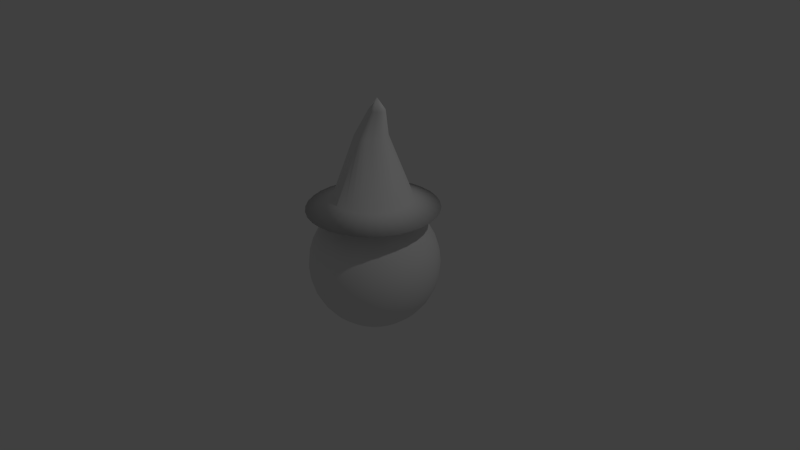 # Source: Wizard2.blend  (saved by Blender 2.70.0; exported with 4.5.12 LTS)
import bpy
from mathutils import Matrix  # noqa: F401  (used for matrix-valued properties, if any)

bpy.ops.wm.read_factory_settings(use_empty=True)
scene = bpy.context.scene
scene.name = 'Scene'

# ---- collections
col_collection_1 = bpy.data.collections.new('Collection 1'); scene.collection.children.link(col_collection_1)

# ---- materials (node trees are filled in below, after node groups)
mat_material = bpy.data.materials.new('Material')
mat_material.alpha_threshold = 0.0
mat_material.use_transparent_shadow = False
mat_material.roughness = 0.5
mat_material.line_color = (0.0, 0.0, 0.0, 1.0)

# ---- material node trees

# ---- world
world_world = bpy.data.worlds.new('World'); scene.world = world_world
world_world.color = (0.05088, 0.05088, 0.05088)
world_world.use_sun_shadow = False
world_world.sun_shadow_jitter_overblur = 0.0
world_world.cycles.sampling_method = 'MANUAL'
world_world.cycles.sample_map_resolution = 256

# ---- cameras
cam_camera = bpy.data.cameras.new('Camera')
cam_camera.clip_end = 100.0
cam_camera.lens = 35.0
cam_camera.sensor_width = 32.0
cam_camera.sensor_height = 18.0
cam_camera.ortho_scale = 7.314
cam_camera.dof.focus_distance = 0.0
cam_camera.dof.aperture_fstop = 128.0

# ---- lights
light_lamp = bpy.data.lights.new('Lamp', 'POINT')
light_lamp.transmission_factor = 0.0
light_lamp.cutoff_distance = 30.0
light_lamp.energy = 100.0
light_lamp.shadow_buffer_clip_start = 1.001
light_lamp.shadow_soft_size = 0.1
light_lamp.shadow_maximum_resolution = 0.006
light_lamp.use_absolute_resolution = True
light_lamp.cycles.use_multiple_importance_sampling = False

# ---- meshes
me_sphere = bpy.data.meshes.new('Sphere')
me_sphere.from_pydata([(0.01721, 0.8301, 0.7889), (0.183, 0.8137, 0.7889), (0.3425, 0.7654, 0.7889), (0.4894, 0.6868, 0.7889), (0.6183, 0.5811, 0.7889), (0.724, 0.4523, 0.7889), (0.8025, 0.3054, 0.7889), (0.8509, 0.1459, 0.7889), (0.8672, -0.01992, 0.7889), (0.2559, -0.1236, 2.285), (0.8509, -0.1857, 0.7889), (0.8025, -0.3452, 0.7889), (0.724, -0.4922, 0.7889), (0.6183, -0.621, 0.7889), (0.4894, -0.7267, 0.7889), (0.3425, -0.8052, 0.7889), (0.183, -0.8536, 0.7889), (0.01721, -0.8699, 0.7889), (-0.1486, -0.8536, 0.7889), (-0.3081, -0.8052, 0.7889), (-0.455, -0.7267, 0.7889), (-0.5838, -0.621, 0.7889), (-0.6895, -0.4922, 0.7889), (-0.7681, -0.3452, 0.7889), (-0.8165, -0.1857, 0.7889), (-0.8328, -0.01992, 0.7889), (-0.8165, 0.1459, 0.7889), (-0.7681, 0.3054, 0.7889), (-0.6895, 0.4523, 0.7889), (-0.5838, 0.5811, 0.7889), (-0.455, 0.6868, 0.7889), (-0.3081, 0.7654, 0.7889), (-0.1486, 0.8137, 0.7889), (0.1001, 0.8219, 0.7889), (0.2121, 0.4507, 0.9243), (0.1166, 0.4796, 0.9243), (0.2628, 0.7896, 0.7889), (0.01721, 0.4894, 0.9243), (0.416, 0.7261, 0.7889), (-0.08216, 0.4796, 0.9243), (0.5538, 0.634, 0.7889), (-0.1777, 0.4507, 0.9243), (0.6711, 0.5167, 0.7889), (-0.2658, 0.4036, 0.9243), (0.7632, 0.3788, 0.7889), (-0.3422, 0.3396, 0.9233), (0.8267, 0.2256, 0.7889), (-0.4056, 0.2625, 0.9234), (0.859, 0.063, 0.7889), (0.5266, -0.01992, 0.9243), (-0.4534, 0.175, 0.9243), (0.859, -0.1028, 0.7889), (-0.4823, 0.07945, 0.9243), (0.8267, -0.2655, 0.7889), (-0.4921, -0.01992, 0.9243), (0.7632, -0.4187, 0.7889), (-0.4823, -0.1193, 0.9243), (0.6711, -0.5566, 0.7889), (-0.4534, -0.2148, 0.9243), (0.5538, -0.6738, 0.7889), (-0.4063, -0.3029, 0.9243), (0.416, -0.7659, 0.7889), (-0.343, -0.3801, 0.9243), (0.2628, -0.8294, 0.7889), (-0.2658, -0.4434, 0.9243), (0.1001, -0.8618, 0.7889), (-0.1777, -0.4905, 0.9243), (-0.0657, -0.8618, 0.7889), (-0.08216, -0.5195, 0.9243), (-0.2283, -0.8294, 0.7889), (0.01721, -0.5293, 0.9243), (-0.3815, -0.7659, 0.7889), (0.1166, -0.5195, 0.9243), (-0.5194, -0.6738, 0.7889), (0.2121, -0.4905, 0.9243), (-0.6367, -0.5566, 0.7889), (0.3002, -0.4434, 0.9243), (-0.7288, -0.4187, 0.7889), (0.3774, -0.3801, 0.9243), (-0.7923, -0.2655, 0.7889), (0.4407, -0.3029, 0.9243), (-0.8246, -0.1028, 0.7889), (0.4878, -0.2148, 0.9243), (-0.8246, 0.063, 0.7889), (0.5168, -0.1193, 0.9243), (-0.7923, 0.2256, 0.7889), (0.5168, 0.07945, 0.9243), (-0.7288, 0.3788, 0.7889), (0.4878, 0.175, 0.9243), (-0.6367, 0.5167, 0.7889), (0.4407, 0.2631, 0.9243), (-0.5194, 0.634, 0.7889), (0.3774, 0.3402, 0.9243), (-0.3815, 0.7261, 0.7889), (0.3002, 0.4036, 0.9243), (-0.2283, 0.7896, 0.7889), (-0.0657, 0.8219, 0.7889), (0.01228, 0.1914, 1.742), (0.09191, 0.1715, 1.74), (0.0522, 0.1833, 1.74), (-0.02793, 0.1925, 1.744), (-0.06831, 0.1836, 1.745), (-0.1073, 0.1661, 1.746), (-0.1433, 0.1409, 1.747), (-0.1709, 0.1067, 1.747), (0.246, -0.01846, 1.748), (-0.1855, 0.06712, 1.745), (-0.1879, 0.02525, 1.741), (-0.1892, -0.01717, 1.74), (-0.1865, -0.05747, 1.74), (-0.1742, -0.09598, 1.74), (-0.1517, -0.1318, 1.74), (-0.129, -0.1663, 1.741), (-0.09634, -0.1913, 1.741), (-0.05881, -0.2078, 1.74), (-0.0198, -0.2186, 1.739), (0.02189, -0.2336, 1.743), (0.06582, -0.2382, 1.746), (0.1048, -0.2248, 1.746), (0.1385, -0.1991, 1.744), (0.1691, -0.1695, 1.743), (0.1991, -0.1387, 1.744), (0.2227, -0.1016, 1.745), (0.2403, -0.06097, 1.747), (0.2362, 0.0248, 1.746), (0.2204, 0.06582, 1.745), (0.1962, 0.1012, 1.743), (0.1653, 0.1296, 1.742), (0.1303, 0.1534, 1.74), (-0.1299, 0.4652, 0.9243), (0.0669, 0.4845, 0.9243), (-0.2217, 0.4271, 0.9243), (-0.3044, 0.3719, 0.9243), (-0.3723, 0.2997, 0.9214), (-0.4298, 0.219, 0.9243), (-0.4679, 0.1272, 0.9243), (-0.4872, 0.02977, 0.9243), (-0.4872, -0.0696, 0.9243), (-0.4679, -0.1671, 0.9243), (-0.4298, -0.2589, 0.9243), (-0.3746, -0.3415, 0.9243), (-0.3044, -0.4118, 0.9243), (-0.2217, -0.467, 0.9243), (-0.1299, -0.505, 0.9243), (-0.03247, -0.5244, 0.9243), (0.0669, -0.5244, 0.9243), (0.1644, -0.505, 0.9243), (0.2562, -0.467, 0.9243), (0.3388, -0.4118, 0.9243), (0.409, -0.3415, 0.9243), (0.4643, -0.2589, 0.9243), (0.5023, -0.1671, 0.9243), (0.5217, -0.0696, 0.9243), (0.5217, 0.02977, 0.9243), (0.5023, 0.1272, 0.9243), (0.4643, 0.219, 0.9243), (0.409, 0.3017, 0.9243), (0.3388, 0.3719, 0.9243), (0.2562, 0.4271, 0.9243), (-0.03247, 0.4845, 0.9243), (0.1644, 0.4652, 0.9243), (0.1259, 0.08576, 2.082), (0.1657, 0.07581, 2.081), (0.1459, 0.08171, 2.081), (0.1058, 0.08631, 2.083), (0.0856, 0.08185, 2.084), (0.06609, 0.07308, 2.084), (0.04812, 0.06047, 2.085), (0.03432, 0.04341, 2.085), (0.2427, -0.01919, 2.085), (0.02699, 0.0236, 2.084), (0.02583, 0.002666, 2.082), (0.02516, -0.01855, 2.082), (0.02652, -0.03869, 2.082), (0.03266, -0.05795, 2.082), (0.04389, -0.07587, 2.081), (0.05528, -0.09309, 2.082), (0.07159, -0.1056, 2.082), (0.09035, -0.1138, 2.081), (0.1099, -0.1193, 2.081), (0.1307, -0.1267, 2.083), (0.1527, -0.1291, 2.084), (0.1722, -0.1224, 2.084), (0.189, -0.1095, 2.083), (0.2043, -0.09472, 2.083), (0.2193, -0.07933, 2.083), (0.2311, -0.06077, 2.084), (0.2399, -0.04044, 2.085), (0.2378, 0.002441, 2.084), (0.23, 0.02295, 2.084), (0.2178, 0.04064, 2.083), (0.2024, 0.05484, 2.082), (0.1849, 0.06676, 2.082), (-0.04812, 0.1881, 1.744), (0.03224, 0.1874, 1.741), (-0.08783, 0.1749, 1.745), (-0.1253, 0.1535, 1.747), (-0.1571, 0.1238, 1.747), (-0.1782, 0.08693, 1.746), (-0.1867, 0.04619, 1.743), (-0.1885, 0.004038, 1.741), (-0.1878, -0.03732, 1.74), (-0.1803, -0.07672, 1.74), (-0.163, -0.1139, 1.74), (-0.1403, -0.149, 1.74), (-0.1126, -0.1788, 1.741), (-0.07758, -0.1995, 1.74), (-0.03931, -0.2132, 1.74), (0.001045, -0.2261, 1.741), (0.04386, -0.2359, 1.745), (0.08533, -0.2315, 1.746), (0.1217, -0.212, 1.745), (0.1538, -0.1843, 1.743), (0.1841, -0.1541, 1.743), (0.2109, -0.1202, 1.745), (0.2315, -0.0813, 1.746), (0.2431, -0.03972, 1.747), (0.2411, 0.00317, 1.747), (0.2283, 0.04531, 1.745), (0.2083, 0.08351, 1.744), (0.1807, 0.1154, 1.742), (0.1478, 0.1415, 1.741), (0.1111, 0.1625, 1.74), (-0.007824, 0.192, 1.743), (0.07206, 0.1774, 1.74), (-0.1658, 1.637e-08, 0.8337), (-0.3253, 1.637e-08, 0.7853), (-0.4722, 1.637e-08, 0.7067), (-0.601, 1.637e-08, 0.601), (-0.7067, 1.637e-08, 0.4722), (-0.7853, 1.637e-08, 0.3253), (-0.8337, 1.637e-08, 0.1658), (-0.85, 1.637e-08, 2.844e-08), (-0.8337, 1.637e-08, -0.1658), (-0.7853, 1.637e-08, -0.3253), (-0.7067, 1.637e-08, -0.4722), (-0.601, 1.637e-08, -0.601), (-0.4722, 1.637e-08, -0.7067), (-0.3253, 1.637e-08, -0.7853), (-0.1658, 1.637e-08, -0.8337), (-0.1626, 0.03235, 0.8337), (-0.319, 0.06346, 0.7853), (-0.4632, 0.09213, 0.7067), (-0.5895, 0.1173, 0.601), (-0.6932, 0.1379, 0.4722), (-0.7702, 0.1532, 0.3253), (-0.8176, 0.1626, 0.1658), (-0.8337, 0.1658, 2.844e-08), (-0.8176, 0.1626, -0.1658), (-0.7702, 0.1532, -0.3253), (-0.6932, 0.1379, -0.4722), (-0.5895, 0.1173, -0.601), (-0.4632, 0.09213, -0.7067), (-0.319, 0.06346, -0.7853), (-0.1626, 0.03235, -0.8337), (-0.1532, 0.06346, 0.8337), (-0.3005, 0.1245, 0.7853), (-0.4363, 0.1807, 0.7067), (-0.5553, 0.23, 0.601), (-0.653, 0.2705, 0.4722), (-0.7255, 0.3005, 0.3253), (-0.7702, 0.319, 0.1658), (-0.7853, 0.3253, 2.844e-08), (-0.7702, 0.319, -0.1658), (-0.7255, 0.3005, -0.3253), (-0.653, 0.2705, -0.4722), (-0.5553, 0.23, -0.601), (-0.4363, 0.1807, -0.7067), (-0.3005, 0.1245, -0.7853), (-0.1532, 0.06346, -0.8337), (-0.1379, 0.09213, 0.8337), (-0.2705, 0.1807, 0.7853), (-0.3926, 0.2624, 0.7067), (-0.4997, 0.3339, 0.601), (-0.5876, 0.3926, 0.4722), (-0.653, 0.4363, 0.3253), (-0.6932, 0.4632, 0.1658), (-0.7067, 0.4722, 2.844e-08), (-0.6932, 0.4632, -0.1658), (-0.653, 0.4363, -0.3253), (-0.5876, 0.3926, -0.4722), (-0.4997, 0.3339, -0.601), (-0.3926, 0.2624, -0.7067), (-0.2705, 0.1807, -0.7853), (-0.1379, 0.09213, -0.8337), (-0.1173, 0.1173, 0.8337), (-0.23, 0.23, 0.7853), (-0.3339, 0.3339, 0.7067), (-0.425, 0.425, 0.601), (-0.4997, 0.4997, 0.4722), (-0.5553, 0.5553, 0.3253), (-0.5895, 0.5895, 0.1658), (-0.601, 0.601, 2.844e-08), (-0.5895, 0.5895, -0.1658), (-0.5553, 0.5553, -0.3253), (-0.4997, 0.4997, -0.4722), (-0.425, 0.425, -0.601), (-0.3339, 0.3339, -0.7067), (-0.23, 0.23, -0.7853), (-0.1173, 0.1173, -0.8337), (-0.09213, 0.1379, 0.8337), (-0.1807, 0.2705, 0.7853), (-0.2624, 0.3926, 0.7067), (-0.3339, 0.4997, 0.601), (-0.3926, 0.5876, 0.4722), (-0.4363, 0.653, 0.3253), (-0.4632, 0.6932, 0.1658), (-0.4722, 0.7067, 2.844e-08), (-0.4632, 0.6932, -0.1658), (-0.4363, 0.653, -0.3253), (-0.3926, 0.5876, -0.4722), (-0.3339, 0.4997, -0.601), (-0.2624, 0.3926, -0.7067), (-0.1807, 0.2705, -0.7853), (-0.09213, 0.1379, -0.8337), (-0.06346, 0.1532, 0.8337), (-0.1245, 0.3005, 0.7853), (-0.1807, 0.4363, 0.7067), (-0.23, 0.5553, 0.601), (-0.2705, 0.653, 0.4722), (-0.3005, 0.7255, 0.3253), (-0.319, 0.7702, 0.1658), (-0.3253, 0.7853, 2.844e-08), (-0.319, 0.7702, -0.1658), (-0.3005, 0.7255, -0.3253), (-0.2705, 0.653, -0.4722), (-0.23, 0.5553, -0.601), (-0.1807, 0.4363, -0.7067), (-0.1245, 0.3005, -0.7853), (-0.06346, 0.1532, -0.8337), (-0.03235, 0.1626, 0.8337), (-0.06346, 0.319, 0.7853), (-0.09213, 0.4632, 0.7067), (-0.1173, 0.5895, 0.601), (-0.1379, 0.6932, 0.4722), (-0.1532, 0.7702, 0.3253), (-0.1626, 0.8176, 0.1658), (-0.1658, 0.8337, 2.844e-08), (-0.1626, 0.8176, -0.1658), (-0.1532, 0.7702, -0.3253), (-0.1379, 0.6932, -0.4722), (-0.1173, 0.5895, -0.601), (-0.09213, 0.4632, -0.7067), (-0.06346, 0.319, -0.7853), (-0.03235, 0.1626, -0.8337), (3.185e-07, 0.1658, 0.8337), (3.122e-07, 0.3253, 0.7853), (3.058e-07, 0.4722, 0.7067), (3.122e-07, 0.601, 0.601), (3.248e-07, 0.7067, 0.4722), (2.742e-07, 0.7853, 0.3253), (3.755e-07, 0.8337, 0.1658), (3.628e-07, 0.85, 2.844e-08), (3.755e-07, 0.8337, -0.1658), (2.362e-07, 0.7853, -0.3253), (3.248e-07, 0.7067, -0.4722), (3.122e-07, 0.601, -0.601), (3.312e-07, 0.4722, -0.7067), (2.995e-07, 0.3253, -0.7853), (3.027e-07, 0.1658, -0.8337), (0.03235, 0.1626, 0.8337), (0.06346, 0.319, 0.7853), (0.09213, 0.4632, 0.7067), (0.1173, 0.5895, 0.601), (0.1379, 0.6932, 0.4722), (0.1532, 0.7702, 0.3253), (0.1626, 0.8176, 0.1658), (0.1658, 0.8337, 2.844e-08), (0.1626, 0.8176, -0.1658), (0.1532, 0.7702, -0.3253), (0.1379, 0.6932, -0.4722), (0.1173, 0.5895, -0.601), (0.09213, 0.4632, -0.7067), (0.06346, 0.319, -0.7853), (0.03235, 0.1626, -0.8337), (0.06346, 0.1532, 0.8337), (0.1245, 0.3005, 0.7853), (0.1807, 0.4363, 0.7067), (0.23, 0.5553, 0.601), (0.2705, 0.653, 0.4722), (0.3005, 0.7255, 0.3253), (0.319, 0.7702, 0.1658), (0.3253, 0.7853, 2.844e-08), (0.319, 0.7702, -0.1658), (0.3005, 0.7255, -0.3253), (0.2705, 0.653, -0.4722), (0.23, 0.5553, -0.601), (0.1807, 0.4363, -0.7067), (0.1245, 0.3005, -0.7853), (0.06346, 0.1532, -0.8337), (0.09213, 0.1379, 0.8337), (0.1807, 0.2705, 0.7853), (0.2624, 0.3926, 0.7067), (0.3339, 0.4997, 0.601), (0.3926, 0.5876, 0.4722), (0.4363, 0.653, 0.3253), (0.4632, 0.6932, 0.1658), (0.4722, 0.7067, 2.844e-08), (0.4632, 0.6932, -0.1658), (0.4363, 0.653, -0.3253), (0.3926, 0.5876, -0.4722), (0.3339, 0.4997, -0.601), (0.2624, 0.3926, -0.7067), (0.1807, 0.2705, -0.7853), (0.09213, 0.1379, -0.8337), (0.1173, 0.1173, 0.8337), (0.23, 0.23, 0.7853), (0.3339, 0.3339, 0.7067), (0.425, 0.425, 0.601), (0.4997, 0.4997, 0.4722), (0.5553, 0.5553, 0.3253), (0.5895, 0.5895, 0.1658), (0.601, 0.601, 2.844e-08), (0.5895, 0.5895, -0.1658), (0.5553, 0.5553, -0.3253), (0.4997, 0.4997, -0.4722), (0.425, 0.425, -0.601), (0.3339, 0.3339, -0.7067), (0.23, 0.23, -0.7853), (0.1173, 0.1173, -0.8337), (0.1379, 0.09213, 0.8337), (0.2705, 0.1807, 0.7853), (0.3926, 0.2624, 0.7067), (0.4997, 0.3339, 0.601), (0.5876, 0.3926, 0.4722), (0.653, 0.4363, 0.3253), (0.6932, 0.4632, 0.1658), (0.7067, 0.4722, 2.844e-08), (0.6932, 0.4632, -0.1658), (0.653, 0.4363, -0.3253), (0.5876, 0.3926, -0.4722), (0.4997, 0.3339, -0.601), (0.3926, 0.2624, -0.7067), (0.2705, 0.1807, -0.7853), (0.1379, 0.09213, -0.8337), (0.1532, 0.06346, 0.8337), (0.3005, 0.1245, 0.7853), (0.4363, 0.1807, 0.7067), (0.5553, 0.23, 0.601), (0.653, 0.2705, 0.4722), (0.7255, 0.3005, 0.3253), (0.7702, 0.319, 0.1658), (0.7853, 0.3253, 2.844e-08), (0.7702, 0.319, -0.1658), (0.7255, 0.3005, -0.3253), (0.653, 0.2705, -0.4722), (0.5553, 0.23, -0.601), (0.4363, 0.1807, -0.7067), (0.3005, 0.1245, -0.7853), (0.1532, 0.06346, -0.8337), (0.1626, 0.03235, 0.8337), (0.319, 0.06346, 0.7853), (0.4632, 0.09213, 0.7067), (0.5895, 0.1173, 0.601), (0.6932, 0.1379, 0.4722), (0.7702, 0.1532, 0.3253), (0.8176, 0.1626, 0.1658), (0.8337, 0.1658, 2.844e-08), (0.8176, 0.1626, -0.1658), (0.7702, 0.1532, -0.3253), (0.6932, 0.1379, -0.4722), (0.5895, 0.1173, -0.601), (0.4632, 0.09213, -0.7067), (0.319, 0.06346, -0.7853), (0.1626, 0.03235, -0.8337), (0.1658, 1.024e-08, 0.8337), (0.3253, 5.141e-08, 0.7853), (0.4722, 3.874e-08, 0.7067), (0.601, -5.59e-09, 0.601), (0.7067, -5.625e-08, 0.4722), (0.7853, 7.041e-08, 0.3253), (0.8337, -5.625e-08, 0.1658), (0.85, -6.892e-08, 2.844e-08), (0.8337, -5.625e-08, -0.1658), (0.7853, 7.041e-08, -0.3253), (0.7067, -5.625e-08, -0.4722), (0.601, -5.59e-09, -0.601), (0.4722, 7.076e-09, -0.7067), (0.3253, 1.974e-08, -0.7853), (0.1658, 1.974e-08, -0.8337), (0.1626, -0.03235, 0.8337), (0.319, -0.06346, 0.7853), (0.4632, -0.09213, 0.7067), (0.5895, -0.1173, 0.601), (0.6932, -0.1379, 0.4722), (0.7702, -0.1532, 0.3253), (0.8176, -0.1626, 0.1658), (0.8337, -0.1658, 2.844e-08), (0.8176, -0.1626, -0.1658), (0.7702, -0.1532, -0.3253), (0.6932, -0.1379, -0.4722), (0.5895, -0.1173, -0.601), (0.4632, -0.09213, -0.7067), (0.319, -0.06346, -0.7853), (0.1626, -0.03235, -0.8337), (0.1532, -0.06346, 0.8337), (0.3005, -0.1245, 0.7853), (0.4363, -0.1807, 0.7067), (0.5553, -0.23, 0.601), (0.653, -0.2705, 0.4722), (0.7255, -0.3005, 0.3253), (0.7702, -0.319, 0.1658), (0.7853, -0.3253, 2.844e-08), (0.7702, -0.319, -0.1658), (0.7255, -0.3005, -0.3253), (0.653, -0.2705, -0.4722), (0.5553, -0.23, -0.601), (0.4363, -0.1807, -0.7067), (0.3005, -0.1245, -0.7853), (0.1532, -0.06346, -0.8337), (0.1379, -0.09213, 0.8337), (0.2705, -0.1807, 0.7853), (0.3926, -0.2624, 0.7067), (0.4997, -0.3339, 0.601), (0.5876, -0.3926, 0.4722), (0.653, -0.4363, 0.3253), (0.6932, -0.4632, 0.1658), (0.7067, -0.4722, 2.844e-08), (0.6932, -0.4632, -0.1658), (0.653, -0.4363, -0.3253), (0.5876, -0.3926, -0.4722), (0.4997, -0.3339, -0.601), (0.3926, -0.2624, -0.7067), (0.2705, -0.1807, -0.7853), (0.1379, -0.09213, -0.8337), (0.1173, -0.1173, 0.8337), (0.23, -0.23, 0.7853), (0.3339, -0.3339, 0.7067), (0.425, -0.425, 0.601), (0.4997, -0.4997, 0.4722), (0.5553, -0.5553, 0.3253), (0.5895, -0.5895, 0.1658), (0.601, -0.601, 2.844e-08), (0.5895, -0.5895, -0.1658), (0.5553, -0.5553, -0.3253), (0.4997, -0.4997, -0.4722), (0.425, -0.425, -0.601), (0.3339, -0.3339, -0.7067), (0.23, -0.23, -0.7853), (0.1173, -0.1173, -0.8337), (0.09213, -0.1379, 0.8337), (0.1807, -0.2705, 0.7853), (0.2624, -0.3926, 0.7067), (0.3339, -0.4997, 0.601), (0.3926, -0.5876, 0.4722), (0.4363, -0.653, 0.3253), (0.4632, -0.6932, 0.1658), (0.4722, -0.7067, 2.844e-08), (0.4632, -0.6932, -0.1658), (0.4363, -0.653, -0.3253), (0.3926, -0.5876, -0.4722), (0.3339, -0.4997, -0.601), (0.2624, -0.3926, -0.7067), (0.1807, -0.2705, -0.7853), (0.09213, -0.1379, -0.8337), (3.178e-07, 1.637e-08, -0.85), (0.06346, -0.1532, 0.8337), (0.1245, -0.3005, 0.7853), (0.1807, -0.4363, 0.7067), (0.23, -0.5553, 0.601), (0.2705, -0.653, 0.4722), (0.3005, -0.7255, 0.3253), (0.319, -0.7702, 0.1658), (0.3253, -0.7853, 2.844e-08), (0.319, -0.7702, -0.1658), (0.3005, -0.7255, -0.3253), (0.2705, -0.653, -0.4722), (0.23, -0.5553, -0.601), (0.1807, -0.4363, -0.7067), (0.1245, -0.3005, -0.7853), (0.06346, -0.1532, -0.8337), (0.03235, -0.1626, 0.8337), (0.06346, -0.319, 0.7853), (0.09213, -0.4632, 0.7067), (0.1173, -0.5895, 0.601), (0.1379, -0.6932, 0.4722), (0.1532, -0.7702, 0.3253), (0.1626, -0.8176, 0.1658), (0.1658, -0.8337, 2.844e-08), (0.1626, -0.8176, -0.1658), (0.1532, -0.7702, -0.3253), (0.1379, -0.6932, -0.4722), (0.1173, -0.5895, -0.601), (0.09213, -0.4632, -0.7067), (0.06346, -0.319, -0.7853), (0.03235, -0.1626, -0.8337), (3.058e-07, -0.1658, 0.8337), (2.805e-07, -0.3253, 0.7853), (2.805e-07, -0.4722, 0.7067), (1.982e-07, -0.601, 0.601), (1.602e-07, -0.7067, 0.4722), (3.122e-07, -0.7853, 0.3253), (1.222e-07, -0.8337, 0.1658), (1.602e-07, -0.85, 2.844e-08), (1.222e-07, -0.8337, -0.1658), (3.122e-07, -0.7853, -0.3253), (1.602e-07, -0.7067, -0.4722), (1.982e-07, -0.601, -0.601), (2.615e-07, -0.4722, -0.7067), (2.552e-07, -0.3253, -0.7853), (3.09e-07, -0.1658, -0.8337), (-0.03235, -0.1626, 0.8337), (-0.06346, -0.319, 0.7853), (-0.09213, -0.4632, 0.7067), (-0.1173, -0.5895, 0.601), (-0.1379, -0.6932, 0.4722), (-0.1532, -0.7702, 0.3253), (-0.1626, -0.8176, 0.1658), (-0.1658, -0.8337, 2.844e-08), (-0.1626, -0.8176, -0.1658), (-0.1532, -0.7702, -0.3253), (-0.1379, -0.6932, -0.4722), (-0.1173, -0.5895, -0.601), (-0.09213, -0.4632, -0.7067), (-0.06346, -0.319, -0.7853), (-0.03235, -0.1626, -0.8337), (-0.06346, -0.1532, 0.8337), (-0.1245, -0.3005, 0.7853), (-0.1807, -0.4363, 0.7067), (-0.23, -0.5553, 0.601), (-0.2705, -0.653, 0.4722), (-0.3005, -0.7255, 0.3253), (-0.319, -0.7702, 0.1658), (-0.3253, -0.7853, 2.844e-08), (-0.319, -0.7702, -0.1658), (-0.3005, -0.7255, -0.3253), (-0.2705, -0.653, -0.4722), (-0.23, -0.5553, -0.601), (-0.1807, -0.4363, -0.7067), (-0.1245, -0.3005, -0.7853), (-0.06346, -0.1532, -0.8337), (-0.09213, -0.1379, 0.8337), (-0.1807, -0.2705, 0.7853), (-0.2624, -0.3926, 0.7067), (-0.3339, -0.4997, 0.601), (-0.3926, -0.5876, 0.4722), (-0.4363, -0.653, 0.3253), (-0.4632, -0.6932, 0.1658), (-0.4722, -0.7067, 2.844e-08), (-0.4632, -0.6932, -0.1658), (-0.4363, -0.653, -0.3253), (-0.3926, -0.5876, -0.4722), (-0.3339, -0.4997, -0.601), (-0.2624, -0.3926, -0.7067), (-0.1807, -0.2705, -0.7853), (-0.09213, -0.1379, -0.8337), (-0.1173, -0.1173, 0.8337), (-0.23, -0.23, 0.7853), (-0.3339, -0.3339, 0.7067), (-0.425, -0.425, 0.601), (-0.4997, -0.4997, 0.4722), (-0.5553, -0.5553, 0.3253), (-0.5895, -0.5895, 0.1658), (-0.601, -0.601, 2.844e-08), (-0.5895, -0.5895, -0.1658), (-0.5553, -0.5553, -0.3253), (-0.4997, -0.4997, -0.4722), (-0.425, -0.425, -0.601), (-0.3339, -0.3339, -0.7067), (-0.23, -0.23, -0.7853), (-0.1173, -0.1173, -0.8337), (-0.1379, -0.09213, 0.8337), (-0.2705, -0.1807, 0.7853), (-0.3926, -0.2624, 0.7067), (-0.4997, -0.3339, 0.601), (-0.5876, -0.3926, 0.4722), (-0.653, -0.4363, 0.3253), (-0.6932, -0.4632, 0.1658), (-0.7067, -0.4722, 2.844e-08), (-0.6932, -0.4632, -0.1658), (-0.653, -0.4363, -0.3253), (-0.5876, -0.3926, -0.4722), (-0.4997, -0.3339, -0.601), (-0.3926, -0.2624, -0.7067), (-0.2705, -0.1807, -0.7853), (-0.1379, -0.09213, -0.8337), (6.196e-08, -8.962e-08, 0.85), (-0.1532, -0.06346, 0.8337), (-0.3005, -0.1245, 0.7853), (-0.4363, -0.1807, 0.7067), (-0.5553, -0.23, 0.601), (-0.653, -0.2705, 0.4722), (-0.7255, -0.3005, 0.3253), (-0.7702, -0.319, 0.1658), (-0.7853, -0.3253, 2.844e-08), (-0.7702, -0.319, -0.1658), (-0.7255, -0.3005, -0.3253), (-0.653, -0.2705, -0.4722), (-0.5553, -0.23, -0.601), (-0.4363, -0.1807, -0.7067), (-0.3005, -0.1245, -0.7853), (-0.1532, -0.06346, -0.8337), (-0.1626, -0.03235, 0.8337), (-0.319, -0.06346, 0.7853), (-0.4632, -0.09213, 0.7067), (-0.5895, -0.1173, 0.601), (-0.6932, -0.1379, 0.4722), (-0.7702, -0.1532, 0.3253), (-0.8176, -0.1626, 0.1658), (-0.8337, -0.1658, 2.844e-08), (-0.8176, -0.1626, -0.1658), (-0.7702, -0.1532, -0.3253), (-0.6932, -0.1379, -0.4722), (-0.5895, -0.1173, -0.601), (-0.4632, -0.09213, -0.7067), (-0.319, -0.06346, -0.7853), (-0.1626, -0.03235, -0.8337)], [], [(31, 41, 95), (0, 37, 33), (30, 43, 93), (29, 45, 91), (28, 47, 89), (27, 50, 87), (26, 52, 85), (25, 54, 83), (24, 56, 81), (23, 58, 79), (22, 60, 77), (21, 62, 75), (20, 64, 73), (19, 66, 71), (18, 68, 69), (17, 70, 67), (16, 72, 65), (15, 74, 63), (14, 76, 61), (13, 78, 59), (12, 80, 57), (11, 82, 55), (10, 84, 53), (8, 49, 51), (7, 86, 48), (6, 88, 46), (5, 90, 44), (4, 92, 42), (3, 94, 40), (2, 34, 38), (32, 39, 96), (1, 35, 36), (0, 33, 1, 36, 2, 38, 3, 40, 4, 42, 5, 44, 6, 46, 7, 48, 8, 51, 10, 53, 11, 55, 12, 57, 13, 59, 14, 61, 15, 63, 16, 65, 17, 67, 18, 69, 19, 71, 20, 73, 21, 75, 22, 77, 23, 79, 24, 81, 25, 83, 26, 85, 27, 87, 28, 89, 29, 91, 30, 93, 31, 95, 32, 96), (95, 39, 32), (95, 41, 129, 39), (41, 101, 129), (33, 35, 1), (33, 37, 130, 35), (37, 97, 130), (93, 41, 31), (93, 43, 131, 41), (43, 102, 131), (91, 43, 30), (91, 45, 132, 43), (45, 103, 132), (89, 45, 29), (89, 47, 133, 45), (47, 104, 133), (87, 47, 28), (87, 50, 134, 47), (50, 106, 134), (85, 50, 27), (85, 52, 135, 50), (52, 107, 135), (83, 52, 26), (83, 54, 136, 52), (54, 108, 136), (81, 54, 25), (81, 56, 137, 54), (56, 109, 137), (79, 56, 24), (79, 58, 138, 56), (58, 110, 138), (77, 58, 23), (77, 60, 139, 58), (60, 111, 139), (75, 60, 22), (75, 62, 140, 60), (62, 112, 140), (73, 62, 21), (73, 64, 141, 62), (64, 113, 141), (71, 64, 20), (71, 66, 142, 64), (66, 114, 142), (69, 66, 19), (69, 68, 143, 66), (68, 115, 143), (67, 68, 18), (67, 70, 144, 68), (70, 116, 144), (65, 70, 17), (65, 72, 145, 70), (72, 117, 145), (63, 72, 16), (63, 74, 146, 72), (74, 118, 146), (61, 74, 15), (61, 76, 147, 74), (76, 119, 147), (59, 76, 14), (59, 78, 148, 76), (78, 120, 148), (57, 78, 13), (57, 80, 149, 78), (80, 121, 149), (55, 80, 12), (55, 82, 150, 80), (82, 122, 150), (53, 82, 11), (53, 84, 151, 82), (84, 123, 151), (51, 84, 10), (51, 49, 152, 84), (49, 105, 152), (48, 49, 8), (48, 86, 153, 49), (86, 124, 153), (46, 86, 7), (46, 88, 154, 86), (88, 125, 154), (44, 88, 6), (44, 90, 155, 88), (90, 126, 155), (42, 90, 5), (42, 92, 156, 90), (92, 127, 156), (40, 92, 4), (40, 94, 157, 92), (94, 128, 157), (38, 94, 3), (38, 34, 158, 94), (34, 98, 158), (96, 37, 0), (96, 39, 159, 37), (39, 100, 159), (36, 34, 2), (36, 35, 160, 34), (35, 99, 160), (129, 100, 39), (129, 101, 193, 100), (101, 165, 193), (130, 99, 35), (130, 97, 194, 99), (97, 161, 194), (131, 101, 41), (131, 102, 195, 101), (102, 166, 195), (132, 102, 43), (132, 103, 196, 102), (103, 167, 196), (133, 103, 45), (133, 104, 197, 103), (104, 168, 197), (134, 104, 47), (134, 106, 198, 104), (106, 170, 198), (135, 106, 50), (135, 107, 199, 106), (107, 171, 199), (136, 107, 52), (136, 108, 200, 107), (108, 172, 200), (137, 108, 54), (137, 109, 201, 108), (109, 173, 201), (138, 109, 56), (138, 110, 202, 109), (110, 174, 202), (139, 110, 58), (139, 111, 203, 110), (111, 175, 203), (140, 111, 60), (140, 112, 204, 111), (112, 176, 204), (141, 112, 62), (141, 113, 205, 112), (113, 177, 205), (142, 113, 64), (142, 114, 206, 113), (114, 178, 206), (143, 114, 66), (143, 115, 207, 114), (115, 179, 207), (144, 115, 68), (144, 116, 208, 115), (116, 180, 208), (145, 116, 70), (145, 117, 209, 116), (117, 181, 209), (146, 117, 72), (146, 118, 210, 117), (118, 182, 210), (147, 118, 74), (147, 119, 211, 118), (119, 183, 211), (148, 119, 76), (148, 120, 212, 119), (120, 184, 212), (149, 120, 78), (149, 121, 213, 120), (121, 185, 213), (150, 121, 80), (150, 122, 214, 121), (122, 186, 214), (151, 122, 82), (151, 123, 215, 122), (123, 187, 215), (152, 123, 84), (152, 105, 216, 123), (105, 169, 216), (153, 105, 49), (153, 124, 217, 105), (124, 188, 217), (154, 124, 86), (154, 125, 218, 124), (125, 189, 218), (155, 125, 88), (155, 126, 219, 125), (126, 190, 219), (156, 126, 90), (156, 127, 220, 126), (127, 191, 220), (157, 127, 92), (157, 128, 221, 127), (128, 192, 221), (158, 128, 94), (158, 98, 222, 128), (98, 162, 222), (159, 97, 37), (159, 100, 223, 97), (100, 164, 223), (160, 98, 34), (160, 99, 224, 98), (99, 163, 224), (193, 164, 100), (193, 165, 164), (165, 9, 164), (194, 163, 99), (194, 161, 163), (161, 9, 163), (195, 165, 101), (195, 166, 165), (166, 9, 165), (196, 166, 102), (196, 167, 166), (167, 9, 166), (197, 167, 103), (197, 168, 167), (168, 9, 167), (198, 168, 104), (198, 170, 168), (170, 9, 168), (199, 170, 106), (199, 171, 170), (171, 9, 170), (200, 171, 107), (200, 172, 171), (172, 9, 171), (201, 172, 108), (201, 173, 172), (173, 9, 172), (202, 173, 109), (202, 174, 173), (174, 9, 173), (203, 174, 110), (203, 175, 174), (175, 9, 174), (204, 175, 111), (204, 176, 175), (176, 9, 175), (205, 176, 112), (205, 177, 176), (177, 9, 176), (206, 177, 113), (206, 178, 177), (178, 9, 177), (207, 178, 114), (207, 179, 178), (179, 9, 178), (208, 179, 115), (208, 180, 179), (180, 9, 179), (209, 180, 116), (209, 181, 180), (181, 9, 180), (210, 181, 117), (210, 182, 181), (182, 9, 181), (211, 182, 118), (211, 183, 182), (183, 9, 182), (212, 183, 119), (212, 184, 183), (184, 9, 183), (213, 184, 120), (213, 185, 184), (185, 9, 184), (214, 185, 121), (214, 186, 185), (186, 9, 185), (215, 186, 122), (215, 187, 186), (187, 9, 186), (216, 187, 123), (216, 169, 187), (169, 9, 187), (217, 169, 105), (217, 188, 169), (188, 9, 169), (218, 188, 124), (218, 189, 188), (189, 9, 188), (219, 189, 125), (219, 190, 189), (190, 9, 189), (220, 190, 126), (220, 191, 190), (191, 9, 190), (221, 191, 127), (221, 192, 191), (192, 9, 191), (222, 192, 128), (222, 162, 192), (162, 9, 192), (223, 161, 97), (223, 164, 161), (164, 9, 161), (224, 162, 98), (224, 163, 162), (163, 9, 162), (227, 226, 241, 242), (238, 237, 252, 253), (236, 235, 250, 251), (234, 233, 248, 249), (232, 231, 246, 247), (230, 229, 244, 245), (228, 227, 242, 243), (239, 238, 253, 254), (226, 225, 240, 241), (237, 236, 251, 252), (235, 234, 249, 250), (233, 232, 247, 248), (231, 230, 245, 246), (229, 228, 243, 244), (248, 247, 262, 263), (246, 245, 260, 261), (244, 243, 258, 259), (242, 241, 256, 257), (253, 252, 267, 268), (251, 250, 265, 266), (249, 248, 263, 264), (247, 246, 261, 262), (245, 244, 259, 260), (243, 242, 257, 258), (254, 253, 268, 269), (241, 240, 255, 256), (252, 251, 266, 267), (250, 249, 264, 265), (263, 262, 277, 278), (261, 260, 275, 276), (259, 258, 273, 274), (257, 256, 271, 272), (268, 267, 282, 283), (266, 265, 280, 281), (264, 263, 278, 279), (262, 261, 276, 277), (260, 259, 274, 275), (258, 257, 272, 273), (269, 268, 283, 284), (256, 255, 270, 271), (267, 266, 281, 282), (265, 264, 279, 280), (278, 277, 292, 293), (276, 275, 290, 291), (274, 273, 288, 289), (272, 271, 286, 287), (283, 282, 297, 298), (281, 280, 295, 296), (279, 278, 293, 294), (277, 276, 291, 292), (275, 274, 289, 290), (273, 272, 287, 288), (284, 283, 298, 299), (271, 270, 285, 286), (282, 281, 296, 297), (280, 279, 294, 295), (293, 292, 307, 308), (291, 290, 305, 306), (289, 288, 303, 304), (287, 286, 301, 302), (298, 297, 312, 313), (296, 295, 310, 311), (294, 293, 308, 309), (292, 291, 306, 307), (290, 289, 304, 305), (288, 287, 302, 303), (299, 298, 313, 314), (286, 285, 300, 301), (297, 296, 311, 312), (295, 294, 309, 310), (308, 307, 322, 323), (306, 305, 320, 321), (304, 303, 318, 319), (302, 301, 316, 317), (313, 312, 327, 328), (311, 310, 325, 326), (309, 308, 323, 324), (307, 306, 321, 322), (305, 304, 319, 320), (303, 302, 317, 318), (314, 313, 328, 329), (301, 300, 315, 316), (312, 311, 326, 327), (310, 309, 324, 325), (323, 322, 337, 338), (321, 320, 335, 336), (319, 318, 333, 334), (317, 316, 331, 332), (328, 327, 342, 343), (326, 325, 340, 341), (324, 323, 338, 339), (322, 321, 336, 337), (320, 319, 334, 335), (318, 317, 332, 333), (329, 328, 343, 344), (316, 315, 330, 331), (327, 326, 341, 342), (325, 324, 339, 340), (338, 337, 352, 353), (336, 335, 350, 351), (334, 333, 348, 349), (332, 331, 346, 347), (343, 342, 357, 358), (341, 340, 355, 356), (339, 338, 353, 354), (337, 336, 351, 352), (335, 334, 349, 350), (333, 332, 347, 348), (344, 343, 358, 359), (331, 330, 345, 346), (342, 341, 356, 357), (340, 339, 354, 355), (353, 352, 367, 368), (351, 350, 365, 366), (349, 348, 363, 364), (347, 346, 361, 362), (358, 357, 372, 373), (356, 355, 370, 371), (354, 353, 368, 369), (352, 351, 366, 367), (350, 349, 364, 365), (348, 347, 362, 363), (359, 358, 373, 374), (346, 345, 360, 361), (357, 356, 371, 372), (355, 354, 369, 370), (368, 367, 382, 383), (366, 365, 380, 381), (364, 363, 378, 379), (362, 361, 376, 377), (373, 372, 387, 388), (371, 370, 385, 386), (369, 368, 383, 384), (367, 366, 381, 382), (365, 364, 379, 380), (363, 362, 377, 378), (374, 373, 388, 389), (361, 360, 375, 376), (372, 371, 386, 387), (370, 369, 384, 385), (383, 382, 397, 398), (381, 380, 395, 396), (379, 378, 393, 394), (377, 376, 391, 392), (388, 387, 402, 403), (386, 385, 400, 401), (384, 383, 398, 399), (382, 381, 396, 397), (380, 379, 394, 395), (378, 377, 392, 393), (389, 388, 403, 404), (376, 375, 390, 391), (387, 386, 401, 402), (385, 384, 399, 400), (398, 397, 412, 413), (396, 395, 410, 411), (394, 393, 408, 409), (392, 391, 406, 407), (403, 402, 417, 418), (401, 400, 415, 416), (399, 398, 413, 414), (397, 396, 411, 412), (395, 394, 409, 410), (393, 392, 407, 408), (404, 403, 418, 419), (391, 390, 405, 406), (402, 401, 416, 417), (400, 399, 414, 415), (413, 412, 427, 428), (411, 410, 425, 426), (409, 408, 423, 424), (407, 406, 421, 422), (418, 417, 432, 433), (416, 415, 430, 431), (414, 413, 428, 429), (412, 411, 426, 427), (410, 409, 424, 425), (408, 407, 422, 423), (419, 418, 433, 434), (406, 405, 420, 421), (417, 416, 431, 432), (415, 414, 429, 430), (428, 427, 442, 443), (426, 425, 440, 441), (424, 423, 438, 439), (422, 421, 436, 437), (433, 432, 447, 448), (431, 430, 445, 446), (429, 428, 443, 444), (427, 426, 441, 442), (425, 424, 439, 440), (423, 422, 437, 438), (434, 433, 448, 449), (421, 420, 435, 436), (432, 431, 446, 447), (430, 429, 444, 445), (443, 442, 457, 458), (441, 440, 455, 456), (439, 438, 453, 454), (437, 436, 451, 452), (448, 447, 462, 463), (446, 445, 460, 461), (444, 443, 458, 459), (442, 441, 456, 457), (440, 439, 454, 455), (438, 437, 452, 453), (449, 448, 463, 464), (436, 435, 450, 451), (447, 446, 461, 462), (445, 444, 459, 460), (458, 457, 472, 473), (456, 455, 470, 471), (454, 453, 468, 469), (452, 451, 466, 467), (463, 462, 477, 478), (461, 460, 475, 476), (459, 458, 473, 474), (457, 456, 471, 472), (455, 454, 469, 470), (453, 452, 467, 468), (464, 463, 478, 479), (451, 450, 465, 466), (462, 461, 476, 477), (460, 459, 474, 475), (473, 472, 487, 488), (471, 470, 485, 486), (469, 468, 483, 484), (467, 466, 481, 482), (478, 477, 492, 493), (476, 475, 490, 491), (474, 473, 488, 489), (472, 471, 486, 487), (470, 469, 484, 485), (468, 467, 482, 483), (479, 478, 493, 494), (466, 465, 480, 481), (477, 476, 491, 492), (475, 474, 489, 490), (488, 487, 502, 503), (486, 485, 500, 501), (484, 483, 498, 499), (482, 481, 496, 497), (493, 492, 507, 508), (491, 490, 505, 506), (489, 488, 503, 504), (487, 486, 501, 502), (485, 484, 499, 500), (483, 482, 497, 498), (494, 493, 508, 509), (481, 480, 495, 496), (492, 491, 506, 507), (490, 489, 504, 505), (503, 502, 517, 518), (501, 500, 515, 516), (499, 498, 513, 514), (497, 496, 511, 512), (508, 507, 522, 523), (506, 505, 520, 521), (504, 503, 518, 519), (502, 501, 516, 517), (500, 499, 514, 515), (498, 497, 512, 513), (509, 508, 523, 524), (496, 495, 510, 511), (507, 506, 521, 522), (505, 504, 519, 520), (518, 517, 532, 533), (516, 515, 530, 531), (514, 513, 528, 529), (512, 511, 526, 527), (523, 522, 537, 538), (521, 520, 535, 536), (519, 518, 533, 534), (517, 516, 531, 532), (515, 514, 529, 530), (513, 512, 527, 528), (524, 523, 538, 539), (511, 510, 525, 526), (522, 521, 536, 537), (520, 519, 534, 535), (533, 532, 547, 548), (531, 530, 545, 546), (529, 528, 543, 544), (527, 526, 541, 542), (538, 537, 552, 553), (536, 535, 550, 551), (534, 533, 548, 549), (532, 531, 546, 547), (530, 529, 544, 545), (528, 527, 542, 543), (539, 538, 553, 554), (526, 525, 540, 541), (537, 536, 551, 552), (535, 534, 549, 550), (548, 547, 563, 564), (546, 545, 561, 562), (544, 543, 559, 560), (542, 541, 557, 558), (553, 552, 568, 569), (551, 550, 566, 567), (549, 548, 564, 565), (547, 546, 562, 563), (545, 544, 560, 561), (543, 542, 558, 559), (554, 553, 569, 570), (541, 540, 556, 557), (552, 551, 567, 568), (550, 549, 565, 566), (564, 563, 578, 579), (562, 561, 576, 577), (560, 559, 574, 575), (558, 557, 572, 573), (569, 568, 583, 584), (567, 566, 581, 582), (565, 564, 579, 580), (563, 562, 577, 578), (561, 560, 575, 576), (559, 558, 573, 574), (570, 569, 584, 585), (557, 556, 571, 572), (568, 567, 582, 583), (566, 565, 580, 581), (579, 578, 593, 594), (577, 576, 591, 592), (575, 574, 589, 590), (573, 572, 587, 588), (584, 583, 598, 599), (582, 581, 596, 597), (580, 579, 594, 595), (578, 577, 592, 593), (576, 575, 590, 591), (574, 573, 588, 589), (585, 584, 599, 600), (572, 571, 586, 587), (583, 582, 597, 598), (581, 580, 595, 596), (594, 593, 608, 609), (592, 591, 606, 607), (590, 589, 604, 605), (588, 587, 602, 603), (599, 598, 613, 614), (597, 596, 611, 612), (595, 594, 609, 610), (593, 592, 607, 608), (591, 590, 605, 606), (589, 588, 603, 604), (600, 599, 614, 615), (587, 586, 601, 602), (598, 597, 612, 613), (596, 595, 610, 611), (609, 608, 623, 624), (607, 606, 621, 622), (605, 604, 619, 620), (603, 602, 617, 618), (614, 613, 628, 629), (612, 611, 626, 627), (610, 609, 624, 625), (608, 607, 622, 623), (606, 605, 620, 621), (604, 603, 618, 619), (615, 614, 629, 630), (602, 601, 616, 617), (613, 612, 627, 628), (611, 610, 625, 626), (624, 623, 638, 639), (622, 621, 636, 637), (620, 619, 634, 635), (618, 617, 632, 633), (629, 628, 643, 644), (627, 626, 641, 642), (625, 624, 639, 640), (623, 622, 637, 638), (621, 620, 635, 636), (619, 618, 633, 634), (630, 629, 644, 645), (617, 616, 631, 632), (628, 627, 642, 643), (626, 625, 640, 641), (639, 638, 653, 654), (637, 636, 651, 652), (635, 634, 649, 650), (633, 632, 647, 648), (644, 643, 658, 659), (642, 641, 656, 657), (640, 639, 654, 655), (638, 637, 652, 653), (636, 635, 650, 651), (634, 633, 648, 649), (645, 644, 659, 660), (632, 631, 646, 647), (643, 642, 657, 658), (641, 640, 655, 656), (654, 653, 668, 669), (652, 651, 666, 667), (650, 649, 664, 665), (648, 647, 662, 663), (659, 658, 673, 674), (657, 656, 671, 672), (655, 654, 669, 670), (653, 652, 667, 668), (651, 650, 665, 666), (649, 648, 663, 664), (660, 659, 674, 675), (647, 646, 661, 662), (658, 657, 672, 673), (656, 655, 670, 671), (669, 668, 684, 685), (667, 666, 682, 683), (665, 664, 680, 681), (663, 662, 678, 679), (674, 673, 689, 690), (672, 671, 687, 688), (670, 669, 685, 686), (668, 667, 683, 684), (666, 665, 681, 682), (664, 663, 679, 680), (675, 674, 690, 691), (662, 661, 677, 678), (673, 672, 688, 689), (671, 670, 686, 687), (685, 684, 699, 700), (683, 682, 697, 698), (681, 680, 695, 696), (679, 678, 693, 694), (690, 689, 704, 705), (688, 687, 702, 703), (686, 685, 700, 701), (684, 683, 698, 699), (682, 681, 696, 697), (680, 679, 694, 695), (691, 690, 705, 706), (678, 677, 692, 693), (689, 688, 703, 704), (687, 686, 701, 702), (225, 676, 240), (555, 239, 254), (555, 254, 269), (240, 676, 255), (555, 269, 284), (255, 676, 270), (555, 284, 299), (270, 676, 285), (555, 299, 314), (285, 676, 300), (555, 314, 329), (300, 676, 315), (555, 329, 344), (315, 676, 330), (555, 344, 359), (330, 676, 345), (555, 359, 374), (345, 676, 360), (555, 374, 389), (360, 676, 375), (555, 389, 404), (375, 676, 390), (555, 404, 419), (390, 676, 405), (555, 419, 434), (405, 676, 420), (555, 434, 449), (420, 676, 435), (555, 449, 464), (435, 676, 450), (555, 464, 479), (450, 676, 465), (555, 479, 494), (465, 676, 480), (555, 494, 509), (480, 676, 495), (555, 509, 524), (495, 676, 510), (555, 524, 539), (510, 676, 525), (555, 539, 554), (525, 676, 540), (555, 554, 570), (540, 676, 556), (555, 570, 585), (556, 676, 571), (555, 585, 600), (571, 676, 586), (555, 600, 615), (586, 676, 601), (555, 615, 630), (601, 676, 616), (555, 630, 645), (616, 676, 631), (555, 645, 660), (631, 676, 646), (555, 660, 675), (646, 676, 661), (555, 675, 691), (661, 676, 677), (555, 691, 706), (677, 676, 692), (700, 699, 232, 233), (698, 697, 230, 231), (696, 695, 228, 229), (555, 706, 239), (694, 693, 226, 227), (705, 704, 237, 238), (692, 676, 225), (703, 702, 235, 236), (701, 700, 233, 234), (699, 698, 231, 232), (697, 696, 229, 230), (695, 694, 227, 228), (706, 705, 238, 239), (693, 692, 225, 226), (704, 703, 236, 237), (702, 701, 234, 235)])
me_sphere.polygons.foreach_set('use_smooth', [True] * 833)
_uv = me_sphere.uv_layers.new(name='UVMap')
_uv.uv.foreach_set('vector', [0.6144, 0.1687, 0.5522, 0.1627, 0.6144, 0.1536, 0.6085, 0.1088, 0.5486, 0.1268, 0.6027, 0.09483, 0.6085, 0.1984, 0.5486, 0.1805, 0.6114, 0.1836, 0.5969, 0.2264, 0.5415, 0.1971, 0.6027, 0.2124, 0.5801, 0.2515, 0.5315, 0.2122, 0.5885, 0.239, 0.5587, 0.2729, 0.5188, 0.2251, 0.5694, 0.2622, 0.5335, 0.2897, 0.5037, 0.2352, 0.5461, 0.2813, 0.5056, 0.3013, 0.487, 0.2421, 0.5196, 0.2955, 0.4759, 0.3072, 0.4692, 0.2457, 0.4908, 0.3043, 0.4457, 0.3072, 0.4511, 0.2457, 0.4608, 0.3072, 0.416, 0.3013, 0.4333, 0.2421, 0.4308, 0.3043, 0.3881, 0.2897, 0.4166, 0.2352, 0.402, 0.2955, 0.3629, 0.2729, 0.4015, 0.2251, 0.3755, 0.2813, 0.3415, 0.2515, 0.3887, 0.2123, 0.3522, 0.2622, 0.3247, 0.2264, 0.3786, 0.1972, 0.3331, 0.239, 0.3131, 0.1984, 0.3717, 0.1805, 0.3189, 0.2124, 0.3072, 0.1687, 0.3681, 0.1627, 0.3102, 0.1836, 0.3072, 0.1385, 0.3681, 0.1446, 0.3072, 0.1536, 0.3131, 0.1088, 0.3717, 0.1268, 0.3102, 0.1236, 0.3247, 0.08085, 0.3786, 0.11, 0.3189, 0.09483, 0.3415, 0.05569, 0.3887, 0.09494, 0.3331, 0.06827, 0.3629, 0.03429, 0.4015, 0.08212, 0.3522, 0.04499, 0.3881, 0.01748, 0.4166, 0.07205, 0.3755, 0.02589, 0.416, 0.005903, 0.4333, 0.06511, 0.402, 0.01169, 0.4457, 0.0, 0.4511, 0.06157, 0.4308, 0.002952, 0.4759, 2.923e-07, 0.4692, 0.06157, 0.4608, 1.515e-07, 0.5056, 0.005904, 0.487, 0.06511, 0.4908, 0.002952, 0.5335, 0.01748, 0.5037, 0.07205, 0.5196, 0.01169, 0.5587, 0.0343, 0.5188, 0.08212, 0.5461, 0.02589, 0.5801, 0.05569, 0.5316, 0.09494, 0.5694, 0.04499, 0.6144, 0.1385, 0.5522, 0.1446, 0.6114, 0.1236, 0.5969, 0.08085, 0.5417, 0.11, 0.5885, 0.06827, 0.005903, 0.1984, 0.002952, 0.1836, 0.0, 0.1687, 1.082e-08, 0.1536, 1.082e-08, 0.1385, 0.002952, 0.1236, 0.005903, 0.1088, 0.01169, 0.09483, 0.01748, 0.08085, 0.02589, 0.06827, 0.03429, 0.05569, 0.04499, 0.04499, 0.05569, 0.03429, 0.06827, 0.02589, 0.08085, 0.01748, 0.09483, 0.01169, 0.1088, 0.005903, 0.1236, 0.002952, 0.1385, 1.082e-08, 0.1536, 0.0, 0.1687, 0.0, 0.1836, 0.002952, 0.1984, 0.005903, 0.2124, 0.01169, 0.2264, 0.01748, 0.239, 0.02589, 0.2515, 0.03429, 0.2622, 0.04499, 0.2729, 0.05569, 0.2813, 0.06827, 0.2897, 0.08085, 0.2955, 0.09483, 0.3013, 0.1088, 0.3043, 0.1236, 0.3072, 0.1385, 0.3072, 0.1536, 0.3072, 0.1687, 0.3043, 0.1836, 0.3013, 0.1984, 0.2955, 0.2124, 0.2897, 0.2264, 0.2813, 0.239, 0.2729, 0.2515, 0.2622, 0.2622, 0.2515, 0.2729, 0.239, 0.2813, 0.2264, 0.2897, 0.2124, 0.2955, 0.1984, 0.3013, 0.1836, 0.3043, 0.1687, 0.3072, 0.1536, 0.3072, 0.1385, 0.3072, 0.1236, 0.3043, 0.1088, 0.3013, 0.09483, 0.2955, 0.08085, 0.2897, 0.06827, 0.2813, 0.05569, 0.2729, 0.04499, 0.2622, 0.03429, 0.2515, 0.02589, 0.239, 0.01748, 0.2264, 0.01169, 0.2124, 0.6144, 0.1536, 0.5522, 0.1446, 0.6144, 0.1385, 0.6144, 0.1536, 0.5522, 0.1627, 0.5522, 0.1536, 0.5522, 0.1446, 0.6347, 0.2986, 0.6751, 0.1486, 0.6428, 0.2997, 0.6027, 0.09483, 0.5417, 0.11, 0.5969, 0.08085, 0.6027, 0.09483, 0.5486, 0.1268, 0.5452, 0.1184, 0.5417, 0.11, 0.6684, 0.3029, 0.6892, 0.1508, 0.6774, 0.3038, 0.6114, 0.1836, 0.5522, 0.1627, 0.6144, 0.1687, 0.6114, 0.1836, 0.5486, 0.1805, 0.5504, 0.1716, 0.5522, 0.1627, 0.6203, 0.2961, 0.6687, 0.1473, 0.6275, 0.2974, 0.6027, 0.2124, 0.5486, 0.1805, 0.6085, 0.1984, 0.6027, 0.2124, 0.5415, 0.1971, 0.5452, 0.1888, 0.5486, 0.1805, 0.755, 0.5598, 0.8166, 0.7012, 0.7487, 0.5615, 0.5885, 0.239, 0.5415, 0.1971, 0.5969, 0.2264, 0.5885, 0.239, 0.5315, 0.2122, 0.5362, 0.2045, 0.5415, 0.1971, 0.7697, 0.5565, 0.823, 0.6998, 0.7625, 0.5578, 0.5694, 0.2622, 0.5315, 0.2122, 0.5801, 0.2515, 0.5694, 0.2622, 0.5188, 0.2251, 0.5252, 0.2187, 0.5315, 0.2122, 0.786, 0.5532, 0.8302, 0.6979, 0.7778, 0.5549, 0.5461, 0.2813, 0.5188, 0.2251, 0.5587, 0.2729, 0.5461, 0.2813, 0.5037, 0.2352, 0.5113, 0.2302, 0.5188, 0.2251, 0.8034, 0.5496, 0.8376, 0.6958, 0.7947, 0.5514, 0.5196, 0.2955, 0.5037, 0.2352, 0.5335, 0.2897, 0.5196, 0.2955, 0.487, 0.2421, 0.4954, 0.2387, 0.5037, 0.2352, 0.8212, 0.546, 0.8451, 0.694, 0.8123, 0.5478, 0.4908, 0.3043, 0.487, 0.2421, 0.5056, 0.3013, 0.4908, 0.3043, 0.4692, 0.2457, 0.4781, 0.2439, 0.487, 0.2421, 0.8387, 0.5426, 0.8522, 0.6927, 0.8299, 0.5443, 0.4608, 0.3072, 0.4692, 0.2457, 0.4759, 0.3072, 0.4608, 0.3072, 0.4511, 0.2457, 0.4601, 0.2457, 0.4692, 0.2457, 0.8551, 0.5395, 0.8588, 0.6915, 0.8469, 0.5411, 0.4308, 0.3043, 0.4511, 0.2457, 0.4457, 0.3072, 0.4308, 0.3043, 0.4333, 0.2421, 0.4422, 0.2439, 0.4511, 0.2457, 0.87, 0.5369, 0.8648, 0.6903, 0.8626, 0.5382, 0.402, 0.2955, 0.4333, 0.2421, 0.416, 0.3013, 0.402, 0.2955, 0.4166, 0.2352, 0.4249, 0.2387, 0.4333, 0.2421, 0.8829, 0.5442, 0.9257, 0.6961, 0.8763, 0.5459, 0.3755, 0.2813, 0.4166, 0.2352, 0.3881, 0.2897, 0.3755, 0.2813, 0.4015, 0.2251, 0.409, 0.2302, 0.4166, 0.2352, 0.8982, 0.5411, 0.9321, 0.6948, 0.8905, 0.5427, 0.3522, 0.2622, 0.4015, 0.2251, 0.3629, 0.2729, 0.3522, 0.2622, 0.3887, 0.2123, 0.3951, 0.2187, 0.4015, 0.2251, 0.9151, 0.5387, 0.9392, 0.6938, 0.9066, 0.5399, 0.3331, 0.239, 0.3887, 0.2123, 0.3415, 0.2515, 0.3331, 0.239, 0.3786, 0.1972, 0.3836, 0.2048, 0.3887, 0.2123, 0.9329, 0.537, 0.9465, 0.693, 0.924, 0.5378, 0.3189, 0.2124, 0.3786, 0.1972, 0.3247, 0.2264, 0.3189, 0.2124, 0.3717, 0.1805, 0.3751, 0.1888, 0.3786, 0.1972, 0.951, 0.536, 0.9543, 0.6928, 0.9419, 0.5365, 0.3102, 0.1836, 0.3717, 0.1805, 0.3131, 0.1984, 0.3102, 0.1836, 0.3681, 0.1627, 0.3699, 0.1716, 0.3717, 0.1805, 0.9686, 0.5358, 0.9624, 0.6929, 0.9598, 0.5359, 0.3072, 0.1536, 0.3681, 0.1627, 0.3072, 0.1687, 0.3072, 0.1536, 0.3681, 0.1446, 0.3681, 0.1536, 0.3681, 0.1627, 0.9852, 0.5364, 0.9691, 0.6931, 0.9769, 0.5361, 0.3102, 0.1236, 0.3681, 0.1446, 0.3072, 0.1385, 0.3102, 0.1236, 0.3717, 0.1268, 0.3699, 0.1357, 0.3681, 0.1446, 1.0, 0.5378, 0.9746, 0.6936, 0.9926, 0.5371, 0.3189, 0.09483, 0.3717, 0.1268, 0.3131, 0.1088, 0.3189, 0.09483, 0.3786, 0.11, 0.3751, 0.1184, 0.3717, 0.1268, 0.8648, 0.3043, 0.8663, 0.1492, 0.8714, 0.3053, 0.3331, 0.06827, 0.3786, 0.11, 0.3247, 0.08085, 0.3331, 0.06827, 0.3887, 0.09494, 0.3836, 0.1025, 0.3786, 0.11, 0.8497, 0.3016, 0.8602, 0.148, 0.8573, 0.303, 0.3522, 0.04499, 0.3887, 0.09494, 0.3415, 0.05569, 0.3522, 0.04499, 0.4015, 0.08212, 0.3951, 0.08853, 0.3887, 0.09494, 0.8331, 0.2983, 0.8531, 0.1464, 0.8414, 0.3, 0.3755, 0.02589, 0.4015, 0.08212, 0.3629, 0.03429, 0.3755, 0.02589, 0.4166, 0.07205, 0.409, 0.07708, 0.4015, 0.08212, 0.8156, 0.2946, 0.8456, 0.1445, 0.8243, 0.2964, 0.402, 0.01169, 0.4166, 0.07205, 0.3881, 0.01748, 0.402, 0.01169, 0.4333, 0.06511, 0.4249, 0.06858, 0.4166, 0.07205, 0.7979, 0.2905, 0.8381, 0.1427, 0.8068, 0.2925, 0.4308, 0.002952, 0.4333, 0.06511, 0.416, 0.005903, 0.4308, 0.002952, 0.4511, 0.06157, 0.4422, 0.06334, 0.4333, 0.06511, 0.7808, 0.2862, 0.8307, 0.1411, 0.7893, 0.2884, 0.4608, 1.515e-07, 0.4511, 0.06157, 0.4457, 0.0, 0.4608, 1.515e-07, 0.4692, 0.06157, 0.4601, 0.06157, 0.4511, 0.06157, 0.7648, 0.282, 0.8238, 0.1394, 0.7728, 0.2841, 0.4908, 0.002952, 0.4692, 0.06157, 0.4759, 2.923e-07, 0.4908, 0.002952, 0.487, 0.06511, 0.4781, 0.06334, 0.4692, 0.06157, 0.7505, 0.2779, 0.8182, 0.138, 0.7577, 0.2799, 0.5196, 0.01169, 0.487, 0.06511, 0.5056, 0.005904, 0.5196, 0.01169, 0.5037, 0.07205, 0.4954, 0.06858, 0.487, 0.06511, 0.737, 0.3072, 0.7183, 0.1527, 0.7438, 0.3072, 0.5461, 0.02589, 0.5037, 0.07205, 0.5335, 0.01748, 0.5461, 0.02589, 0.5188, 0.08212, 0.5113, 0.07708, 0.5037, 0.07205, 0.7214, 0.3068, 0.7114, 0.1526, 0.7292, 0.307, 0.5694, 0.04499, 0.5188, 0.08212, 0.5587, 0.0343, 0.5694, 0.04499, 0.5316, 0.09494, 0.5252, 0.08853, 0.5188, 0.08212, 0.7043, 0.306, 0.704, 0.1523, 0.7129, 0.3064, 0.6114, 0.1236, 0.5486, 0.1268, 0.6085, 0.1088, 0.6114, 0.1236, 0.5522, 0.1446, 0.5504, 0.1357, 0.5486, 0.1268, 0.6509, 0.3009, 0.6821, 0.1497, 0.6597, 0.3019, 0.5885, 0.06827, 0.5316, 0.09494, 0.5801, 0.05569, 0.5885, 0.06827, 0.5417, 0.11, 0.5367, 0.1025, 0.5316, 0.09494, 0.6864, 0.3047, 0.6966, 0.1518, 0.6954, 0.3053, 0.6428, 0.2997, 0.6821, 0.1497, 0.6509, 0.3009, 0.6428, 0.2997, 0.6751, 0.1486, 0.6786, 0.1491, 0.6821, 0.1497, 0.6751, 0.1486, 0.711, 0.0888, 0.6786, 0.1491, 0.6774, 0.3038, 0.6966, 0.1518, 0.6864, 0.3047, 0.6774, 0.3038, 0.6892, 0.1508, 0.6929, 0.1513, 0.6966, 0.1518, 0.6892, 0.1508, 0.7181, 0.08994, 0.6929, 0.1513, 0.6275, 0.2974, 0.6751, 0.1486, 0.6347, 0.2986, 0.6275, 0.2974, 0.6687, 0.1473, 0.6719, 0.1479, 0.6751, 0.1486, 0.6687, 0.1473, 0.7078, 0.08819, 0.6719, 0.1479, 0.02484, 0.4613, 0.03108, 0.3072, 0.03108, 0.4627, 0.6144, 0.2948, 0.663, 0.146, 0.6658, 0.1467, 0.6687, 0.1473, 0.663, 0.146, 0.7049, 0.08753, 0.6658, 0.1467, 0.7625, 0.5578, 0.8166, 0.7012, 0.755, 0.5598, 0.7625, 0.5578, 0.823, 0.6998, 0.8198, 0.7005, 0.8166, 0.7012, 0.823, 0.6998, 0.8431, 0.7596, 0.8198, 0.7005, 0.7778, 0.5549, 0.823, 0.6998, 0.7697, 0.5565, 0.7778, 0.5549, 0.8302, 0.6979, 0.8266, 0.6988, 0.823, 0.6998, 0.8302, 0.6979, 0.8467, 0.7586, 0.8266, 0.6988, 0.7947, 0.5514, 0.8302, 0.6979, 0.786, 0.5532, 0.7947, 0.5514, 0.8376, 0.6958, 0.8339, 0.6968, 0.8302, 0.6979, 0.8376, 0.6958, 0.8504, 0.7576, 0.8339, 0.6968, 0.8123, 0.5478, 0.8376, 0.6958, 0.8034, 0.5496, 0.8123, 0.5478, 0.8451, 0.694, 0.8413, 0.6949, 0.8376, 0.6958, 0.8451, 0.694, 0.8541, 0.7567, 0.8413, 0.6949, 0.8299, 0.5443, 0.8451, 0.694, 0.8212, 0.546, 0.8299, 0.5443, 0.8522, 0.6927, 0.8486, 0.6934, 0.8451, 0.694, 0.8522, 0.6927, 0.8577, 0.756, 0.8486, 0.6934, 0.8469, 0.5411, 0.8522, 0.6927, 0.8387, 0.5426, 0.8469, 0.5411, 0.8588, 0.6915, 0.8555, 0.6921, 0.8522, 0.6927, 0.8588, 0.6915, 0.861, 0.7554, 0.8555, 0.6921, 0.8626, 0.5382, 0.8588, 0.6915, 0.8551, 0.5395, 0.8626, 0.5382, 0.8648, 0.6903, 0.8618, 0.6909, 0.8588, 0.6915, 0.8648, 0.6903, 0.864, 0.7548, 0.8618, 0.6909, 0.07408, 0.4649, 0.08085, 0.3072, 0.08085, 0.4654, 0.8763, 0.5358, 0.8706, 0.6896, 0.8677, 0.6899, 0.8648, 0.6903, 0.8706, 0.6896, 0.8669, 0.7545, 0.8677, 0.6899, 0.8905, 0.5427, 0.9257, 0.6961, 0.8829, 0.5442, 0.8905, 0.5427, 0.9321, 0.6948, 0.9289, 0.6955, 0.9257, 0.6961, 0.9321, 0.6948, 0.9642, 0.7577, 0.9289, 0.6955, 0.9066, 0.5399, 0.9321, 0.6948, 0.8982, 0.5411, 0.9066, 0.5399, 0.9392, 0.6938, 0.9357, 0.6943, 0.9321, 0.6948, 0.9392, 0.6938, 0.9678, 0.7571, 0.9357, 0.6943, 0.924, 0.5378, 0.9392, 0.6938, 0.9151, 0.5387, 0.924, 0.5378, 0.9465, 0.693, 0.9428, 0.6934, 0.9392, 0.6938, 0.9465, 0.693, 0.9714, 0.7568, 0.9428, 0.6934, 0.9419, 0.5365, 0.9465, 0.693, 0.9329, 0.537, 0.9419, 0.5365, 0.9543, 0.6928, 0.9504, 0.6929, 0.9465, 0.693, 0.9543, 0.6928, 0.9753, 0.7566, 0.9504, 0.6929, 0.9598, 0.5359, 0.9543, 0.6928, 0.951, 0.536, 0.9598, 0.5359, 0.9624, 0.6929, 0.9584, 0.6928, 0.9543, 0.6928, 0.9624, 0.6929, 0.9793, 0.7567, 0.9584, 0.6928, 0.9769, 0.5361, 0.9624, 0.6929, 0.9686, 0.5358, 0.9769, 0.5361, 0.9691, 0.6931, 0.9657, 0.693, 0.9624, 0.6929, 0.9691, 0.6931, 0.9827, 0.7568, 0.9657, 0.693, 0.9926, 0.5371, 0.9691, 0.6931, 0.9852, 0.5364, 0.9926, 0.5371, 0.9746, 0.6936, 0.9718, 0.6934, 0.9691, 0.6931, 0.8723, 0.1501, 0.869, 0.08682, 0.875, 0.1503, 0.8714, 0.3053, 0.8723, 0.1501, 0.8779, 0.3063, 0.8714, 0.3053, 0.8663, 0.1492, 0.8693, 0.1497, 0.8723, 0.1501, 0.8663, 0.1492, 0.866, 0.0864, 0.8693, 0.1497, 0.8573, 0.303, 0.8663, 0.1492, 0.8648, 0.3043, 0.8573, 0.303, 0.8602, 0.148, 0.8632, 0.1486, 0.8663, 0.1492, 0.8602, 0.148, 0.863, 0.08576, 0.8632, 0.1486, 0.8414, 0.3, 0.8602, 0.148, 0.8497, 0.3016, 0.8414, 0.3, 0.8531, 0.1464, 0.8567, 0.1472, 0.8602, 0.148, 0.8531, 0.1464, 0.8594, 0.08498, 0.8567, 0.1472, 0.8243, 0.2964, 0.8531, 0.1464, 0.8331, 0.2983, 0.8243, 0.2964, 0.8456, 0.1445, 0.8494, 0.1455, 0.8531, 0.1464, 0.8456, 0.1445, 0.8557, 0.08405, 0.8494, 0.1455, 0.8068, 0.2925, 0.8456, 0.1445, 0.8156, 0.2946, 0.8068, 0.2925, 0.8381, 0.1427, 0.8418, 0.1436, 0.8456, 0.1445, 0.8381, 0.1427, 0.8519, 0.08313, 0.8418, 0.1436, 0.7893, 0.2884, 0.8381, 0.1427, 0.7979, 0.2905, 0.7893, 0.2884, 0.8307, 0.1411, 0.8344, 0.1419, 0.8381, 0.1427, 0.8307, 0.1411, 0.8482, 0.08234, 0.8344, 0.1419, 0.7728, 0.2841, 0.8307, 0.1411, 0.7808, 0.2862, 0.7728, 0.2841, 0.8238, 0.1394, 0.8272, 0.1403, 0.8307, 0.1411, 0.8238, 0.1394, 0.8448, 0.0815, 0.8272, 0.1403, 0.7577, 0.2799, 0.8238, 0.1394, 0.7648, 0.282, 0.7577, 0.2799, 0.8182, 0.138, 0.821, 0.1387, 0.8238, 0.1394, 0.8182, 0.138, 0.842, 0.08079, 0.821, 0.1387, 0.7438, 0.3072, 0.7247, 0.1524, 0.7505, 0.3071, 0.7438, 0.3072, 0.7183, 0.1527, 0.7215, 0.1526, 0.7247, 0.1524, 0.7183, 0.1527, 0.7326, 0.09086, 0.7215, 0.1526, 0.7292, 0.307, 0.7183, 0.1527, 0.737, 0.3072, 0.7292, 0.307, 0.7114, 0.1526, 0.7149, 0.1527, 0.7183, 0.1527, 0.7114, 0.1526, 0.7291, 0.09084, 0.7149, 0.1527, 0.7129, 0.3064, 0.7114, 0.1526, 0.7214, 0.3068, 0.7129, 0.3064, 0.704, 0.1523, 0.7077, 0.1525, 0.7114, 0.1526, 0.704, 0.1523, 0.7254, 0.09069, 0.7077, 0.1525, 0.6597, 0.3019, 0.6892, 0.1508, 0.6684, 0.3029, 0.6597, 0.3019, 0.6821, 0.1497, 0.6857, 0.1503, 0.6892, 0.1508, 0.6821, 0.1497, 0.7145, 0.08938, 0.6857, 0.1503, 0.6954, 0.3053, 0.704, 0.1523, 0.7043, 0.306, 0.6954, 0.3053, 0.6966, 0.1518, 0.7003, 0.1521, 0.704, 0.1523, 0.6966, 0.1518, 0.7217, 0.0904, 0.7003, 0.1521, 0.6786, 0.1491, 0.7145, 0.08938, 0.6821, 0.1497, 0.6786, 0.1491, 0.711, 0.0888, 0.7145, 0.08938, 0.02138, 0.3564, 0.02484, 0.3072, 0.02484, 0.355, 0.6929, 0.1513, 0.7217, 0.0904, 0.6966, 0.1518, 0.6929, 0.1513, 0.7181, 0.08994, 0.7217, 0.0904, 0.7181, 0.08994, 0.7505, 0.05229, 0.7217, 0.0904, 0.6719, 0.1479, 0.711, 0.0888, 0.6751, 0.1486, 0.6719, 0.1479, 0.7078, 0.08819, 0.711, 0.0888, 0.01756, 0.3572, 0.02484, 0.3072, 0.02138, 0.3564, 0.6658, 0.1467, 0.7078, 0.08819, 0.6687, 0.1473, 0.6658, 0.1467, 0.7049, 0.08753, 0.7078, 0.08819, 0.01358, 0.3572, 0.02484, 0.3072, 0.01756, 0.3572, 0.8198, 0.7005, 0.8398, 0.7603, 0.8166, 0.7012, 0.8198, 0.7005, 0.8431, 0.7596, 0.8398, 0.7603, 0.009742, 0.3561, 0.02484, 0.3072, 0.01358, 0.3572, 0.8266, 0.6988, 0.8431, 0.7596, 0.823, 0.6998, 0.8266, 0.6988, 0.8467, 0.7586, 0.8431, 0.7596, 0.006583, 0.3539, 0.02484, 0.3072, 0.009742, 0.3561, 0.8339, 0.6968, 0.8467, 0.7586, 0.8302, 0.6979, 0.8339, 0.6968, 0.8504, 0.7576, 0.8467, 0.7586, 0.004224, 0.351, 0.02484, 0.3072, 0.006583, 0.3539, 0.8413, 0.6949, 0.8504, 0.7576, 0.8376, 0.6958, 0.8413, 0.6949, 0.8541, 0.7567, 0.8504, 0.7576, 0.001906, 0.3479, 0.02484, 0.3072, 0.004224, 0.351, 0.8486, 0.6934, 0.8541, 0.7567, 0.8451, 0.694, 0.8486, 0.6934, 0.8577, 0.756, 0.8541, 0.7567, 0.0, 0.3447, 0.02484, 0.3072, 0.001906, 0.3479, 0.8555, 0.6921, 0.8577, 0.756, 0.8522, 0.6927, 0.8555, 0.6921, 0.861, 0.7554, 0.8577, 0.756, 0.861, 0.7554, 0.8763, 0.7914, 0.8577, 0.756, 0.8618, 0.6909, 0.861, 0.7554, 0.8588, 0.6915, 0.8618, 0.6909, 0.864, 0.7548, 0.861, 0.7554, 0.864, 0.7548, 0.8763, 0.7914, 0.861, 0.7554, 0.8677, 0.6899, 0.864, 0.7548, 0.8648, 0.6903, 0.8677, 0.6899, 0.8669, 0.7545, 0.864, 0.7548, 0.8669, 0.7545, 0.8763, 0.7914, 0.864, 0.7548, 0.9289, 0.6955, 0.961, 0.7583, 0.9257, 0.6961, 0.9289, 0.6955, 0.9642, 0.7577, 0.961, 0.7583, 0.9642, 0.7577, 1.0, 0.7919, 0.961, 0.7583, 0.9357, 0.6943, 0.9642, 0.7577, 0.9321, 0.6948, 0.9357, 0.6943, 0.9678, 0.7571, 0.9642, 0.7577, 0.9678, 0.7571, 1.0, 0.7919, 0.9642, 0.7577, 0.9428, 0.6934, 0.9678, 0.7571, 0.9392, 0.6938, 0.9428, 0.6934, 0.9714, 0.7568, 0.9678, 0.7571, 0.9714, 0.7568, 1.0, 0.7919, 0.9678, 0.7571, 0.9504, 0.6929, 0.9714, 0.7568, 0.9465, 0.693, 0.9504, 0.6929, 0.9753, 0.7566, 0.9714, 0.7568, 0.9753, 0.7566, 1.0, 0.7919, 0.9714, 0.7568, 0.9584, 0.6928, 0.9753, 0.7566, 0.9543, 0.6928, 0.9584, 0.6928, 0.9793, 0.7567, 0.9753, 0.7566, 0.9793, 0.7567, 1.0, 0.7919, 0.9753, 0.7566, 0.9657, 0.693, 0.9793, 0.7567, 0.9624, 0.6929, 0.9657, 0.693, 0.9827, 0.7568, 0.9793, 0.7567, 0.9827, 0.7568, 1.0, 0.7919, 0.9793, 0.7567, 0.875, 0.1503, 0.8717, 0.08704, 0.8777, 0.1505, 0.875, 0.1503, 0.869, 0.08682, 0.8717, 0.08704, 0.869, 0.08682, 0.8779, 0.05229, 0.8717, 0.08704, 0.8693, 0.1497, 0.869, 0.08682, 0.8723, 0.1501, 0.8693, 0.1497, 0.866, 0.0864, 0.869, 0.08682, 0.866, 0.0864, 0.8779, 0.05229, 0.869, 0.08682, 0.8632, 0.1486, 0.866, 0.0864, 0.8663, 0.1492, 0.8632, 0.1486, 0.863, 0.08576, 0.866, 0.0864, 0.863, 0.08576, 0.8779, 0.05229, 0.866, 0.0864, 0.8567, 0.1472, 0.863, 0.08576, 0.8602, 0.148, 0.8567, 0.1472, 0.8594, 0.08498, 0.863, 0.08576, 0.8594, 0.08498, 0.8779, 0.05229, 0.863, 0.08576, 0.8494, 0.1455, 0.8594, 0.08498, 0.8531, 0.1464, 0.8494, 0.1455, 0.8557, 0.08405, 0.8594, 0.08498, 0.8557, 0.08405, 0.8779, 0.05229, 0.8594, 0.08498, 0.8418, 0.1436, 0.8557, 0.08405, 0.8456, 0.1445, 0.8418, 0.1436, 0.8519, 0.08313, 0.8557, 0.08405, 0.8519, 0.08313, 0.8779, 0.05229, 0.8557, 0.08405, 0.8344, 0.1419, 0.8519, 0.08313, 0.8381, 0.1427, 0.8344, 0.1419, 0.8482, 0.08234, 0.8519, 0.08313, 0.8482, 0.08234, 0.8779, 0.05229, 0.8519, 0.08313, 0.8272, 0.1403, 0.8482, 0.08234, 0.8307, 0.1411, 0.8272, 0.1403, 0.8448, 0.0815, 0.8482, 0.08234, 0.8448, 0.0815, 0.8779, 0.05229, 0.8482, 0.08234, 0.821, 0.1387, 0.8448, 0.0815, 0.8238, 0.1394, 0.821, 0.1387, 0.842, 0.08079, 0.8448, 0.0815, 0.842, 0.08079, 0.8779, 0.05229, 0.8448, 0.0815, 0.7215, 0.1526, 0.7358, 0.09074, 0.7247, 0.1524, 0.7215, 0.1526, 0.7326, 0.09086, 0.7358, 0.09074, 0.7326, 0.09086, 0.7505, 0.05229, 0.7358, 0.09074, 0.7149, 0.1527, 0.7326, 0.09086, 0.7183, 0.1527, 0.7149, 0.1527, 0.7291, 0.09084, 0.7326, 0.09086, 0.7291, 0.09084, 0.7505, 0.05229, 0.7326, 0.09086, 0.7077, 0.1525, 0.7291, 0.09084, 0.7114, 0.1526, 0.7077, 0.1525, 0.7254, 0.09069, 0.7291, 0.09084, 0.7254, 0.09069, 0.7505, 0.05229, 0.7291, 0.09084, 0.6857, 0.1503, 0.7181, 0.08994, 0.6892, 0.1508, 0.6857, 0.1503, 0.7145, 0.08938, 0.7181, 0.08994, 0.7145, 0.08938, 0.7505, 0.05229, 0.7181, 0.08994, 0.7003, 0.1521, 0.7254, 0.09069, 0.704, 0.1523, 0.7003, 0.1521, 0.7217, 0.0904, 0.7254, 0.09069, 0.7217, 0.0904, 0.7505, 0.05229, 0.7254, 0.09069, 0.4307, 0.5693, 0.4284, 0.596, 0.4168, 0.596, 0.4138, 0.5693, 0.1353, 0.4358, 0.1087, 0.4385, 0.1087, 0.4216, 0.1353, 0.4243, 0.3072, 0.4159, 0.33, 0.414, 0.33, 0.4392, 0.3072, 0.4373, 0.3562, 0.4127, 0.3849, 0.4118, 0.3849, 0.4415, 0.3562, 0.4406, 0.4149, 0.4115, 0.4451, 0.4118, 0.4451, 0.4415, 0.4149, 0.4418, 0.4743, 0.4127, 0.5014, 0.414, 0.5014, 0.4392, 0.4743, 0.4406, 0.4325, 0.5459, 0.4307, 0.5693, 0.4138, 0.5693, 0.4111, 0.5459, 0.1641, 0.433, 0.1353, 0.4358, 0.1353, 0.4243, 0.1641, 0.4271, 0.4284, 0.596, 0.4258, 0.6249, 0.4199, 0.6249, 0.4168, 0.596, 0.1087, 0.4385, 0.08542, 0.4407, 0.08542, 0.4194, 0.1087, 0.4216, 0.33, 0.414, 0.3562, 0.4127, 0.3562, 0.4406, 0.33, 0.4392, 0.3849, 0.4118, 0.4149, 0.4115, 0.4149, 0.4418, 0.3849, 0.4415, 0.4451, 0.4118, 0.4743, 0.4127, 0.4743, 0.4406, 0.4451, 0.4415, 0.5014, 0.414, 0.5254, 0.4159, 0.5254, 0.4373, 0.5014, 0.4392, 0.3849, 0.4415, 0.4149, 0.4418, 0.4151, 0.4715, 0.385, 0.4706, 0.4451, 0.4415, 0.4743, 0.4406, 0.4745, 0.468, 0.4452, 0.4706, 0.5014, 0.4392, 0.5254, 0.4373, 0.5255, 0.4583, 0.5016, 0.4639, 0.4138, 0.5693, 0.4168, 0.596, 0.4055, 0.5983, 0.3974, 0.5726, 0.1353, 0.4243, 0.1087, 0.4216, 0.112, 0.4052, 0.1375, 0.4129, 0.3072, 0.4373, 0.33, 0.4392, 0.3301, 0.4639, 0.3074, 0.4582, 0.3562, 0.4406, 0.3849, 0.4415, 0.385, 0.4706, 0.3564, 0.468, 0.4149, 0.4418, 0.4451, 0.4415, 0.4452, 0.4706, 0.4151, 0.4715, 0.4743, 0.4406, 0.5014, 0.4392, 0.5016, 0.4639, 0.4745, 0.468, 0.4111, 0.5459, 0.4138, 0.5693, 0.3974, 0.5726, 0.3901, 0.5501, 0.1641, 0.4271, 0.1353, 0.4243, 0.1375, 0.4129, 0.1652, 0.4213, 0.4168, 0.596, 0.4199, 0.6249, 0.4141, 0.6261, 0.4055, 0.5983, 0.1087, 0.4216, 0.08542, 0.4194, 0.08959, 0.3984, 0.112, 0.4052, 0.33, 0.4392, 0.3562, 0.4406, 0.3564, 0.468, 0.3301, 0.4639, 0.385, 0.4706, 0.4151, 0.4715, 0.4154, 0.4994, 0.3854, 0.498, 0.4452, 0.4706, 0.4745, 0.468, 0.4748, 0.4938, 0.4456, 0.498, 0.5016, 0.4639, 0.5255, 0.4583, 0.5258, 0.478, 0.5019, 0.4871, 0.3974, 0.5726, 0.4055, 0.5983, 0.3948, 0.6027, 0.3818, 0.5791, 0.1375, 0.4129, 0.112, 0.4052, 0.1184, 0.3896, 0.1419, 0.4022, 0.3074, 0.4582, 0.3301, 0.4639, 0.3305, 0.4871, 0.3076, 0.478, 0.3564, 0.468, 0.385, 0.4706, 0.3854, 0.498, 0.3567, 0.4938, 0.4151, 0.4715, 0.4452, 0.4706, 0.4456, 0.498, 0.4154, 0.4994, 0.4745, 0.468, 0.5016, 0.4639, 0.5019, 0.4871, 0.4748, 0.4938, 0.3901, 0.5501, 0.3974, 0.5726, 0.3818, 0.5791, 0.3703, 0.5582, 0.1652, 0.4213, 0.1375, 0.4129, 0.1419, 0.4022, 0.1675, 0.4159, 0.4055, 0.5983, 0.4141, 0.6261, 0.4086, 0.6284, 0.3948, 0.6027, 0.112, 0.4052, 0.08959, 0.3984, 0.09778, 0.3786, 0.1184, 0.3896, 0.3301, 0.4639, 0.3564, 0.468, 0.3567, 0.4938, 0.3305, 0.4871, 0.3854, 0.498, 0.4154, 0.4994, 0.416, 0.5245, 0.386, 0.5226, 0.4456, 0.498, 0.4748, 0.4938, 0.4753, 0.5171, 0.4461, 0.5226, 0.5019, 0.4871, 0.5258, 0.478, 0.5262, 0.4958, 0.5023, 0.508, 0.3818, 0.5791, 0.3948, 0.6027, 0.3851, 0.6092, 0.3679, 0.5884, 0.1419, 0.4022, 0.1184, 0.3896, 0.1277, 0.3756, 0.1484, 0.3926, 0.09778, 0.3786, 0.08085, 0.3695, 0.09483, 0.3486, 0.1097, 0.3608, 0.3567, 0.4938, 0.3854, 0.498, 0.386, 0.5226, 0.3572, 0.517, 0.4154, 0.4994, 0.4456, 0.498, 0.4461, 0.5226, 0.416, 0.5245, 0.4748, 0.4938, 0.5019, 0.4871, 0.5023, 0.508, 0.4753, 0.5171, 0.3703, 0.5582, 0.3818, 0.5791, 0.3679, 0.5884, 0.3526, 0.5701, 0.1675, 0.4159, 0.1419, 0.4022, 0.1484, 0.3926, 0.1708, 0.4109, 0.3948, 0.6027, 0.4086, 0.6284, 0.4037, 0.6316, 0.3851, 0.6092, 0.1184, 0.3896, 0.09778, 0.3786, 0.1097, 0.3608, 0.1277, 0.3756, 0.3305, 0.4871, 0.3567, 0.4938, 0.3572, 0.517, 0.3309, 0.508, 0.386, 0.5226, 0.416, 0.5245, 0.4167, 0.5459, 0.3866, 0.5436, 0.4461, 0.5226, 0.4753, 0.5171, 0.4759, 0.5368, 0.4468, 0.5436, 0.3398, 0.5551, 0.3526, 0.5701, 0.3374, 0.5853, 0.322, 0.5729, 0.3679, 0.5884, 0.3851, 0.6092, 0.377, 0.6174, 0.356, 0.6003, 0.1484, 0.3926, 0.1277, 0.3756, 0.1396, 0.3638, 0.1566, 0.3844, 0.1097, 0.3608, 0.09483, 0.3486, 0.1126, 0.3308, 0.1248, 0.3457, 0.3572, 0.517, 0.386, 0.5226, 0.3866, 0.5436, 0.3579, 0.5368, 0.416, 0.5245, 0.4461, 0.5226, 0.4468, 0.5436, 0.4167, 0.5459, 0.6967, 0.3072, 0.7241, 0.3188, 0.7219, 0.3357, 0.6943, 0.3259, 0.3526, 0.5701, 0.3679, 0.5884, 0.356, 0.6003, 0.3374, 0.5853, 0.1708, 0.4109, 0.1484, 0.3926, 0.1566, 0.3844, 0.1749, 0.4068, 0.3851, 0.6092, 0.4037, 0.6316, 0.3995, 0.6358, 0.377, 0.6174, 0.1277, 0.3756, 0.1097, 0.3608, 0.1248, 0.3457, 0.1396, 0.3638, 0.3309, 0.508, 0.3572, 0.517, 0.3579, 0.5368, 0.3315, 0.5257, 0.605, 0.3196, 0.6347, 0.3177, 0.6326, 0.342, 0.6029, 0.3434, 0.6649, 0.3199, 0.6943, 0.3259, 0.6924, 0.3484, 0.6628, 0.3437, 0.7219, 0.3357, 0.7467, 0.3487, 0.7452, 0.3659, 0.7202, 0.3559, 0.356, 0.6003, 0.377, 0.6174, 0.3705, 0.627, 0.3466, 0.6143, 0.1566, 0.3844, 0.1396, 0.3638, 0.1536, 0.3544, 0.1662, 0.378, 0.1248, 0.3457, 0.1126, 0.3308, 0.1335, 0.3169, 0.1426, 0.3338, 0.5769, 0.3253, 0.605, 0.3196, 0.6029, 0.3434, 0.5749, 0.3478, 0.6347, 0.3177, 0.6649, 0.3199, 0.6628, 0.3437, 0.6326, 0.342, 0.6943, 0.3259, 0.7219, 0.3357, 0.7202, 0.3559, 0.6924, 0.3484, 0.3374, 0.5853, 0.356, 0.6003, 0.3466, 0.6143, 0.3255, 0.6031, 0.1749, 0.4068, 0.1566, 0.3844, 0.1662, 0.378, 0.1798, 0.4035, 0.377, 0.6174, 0.3995, 0.6358, 0.3963, 0.6407, 0.3705, 0.627, 0.1396, 0.3638, 0.1248, 0.3457, 0.1426, 0.3338, 0.1536, 0.3544, 0.5515, 0.3348, 0.5769, 0.3253, 0.5749, 0.3478, 0.5497, 0.355, 0.6029, 0.3434, 0.6326, 0.342, 0.631, 0.3693, 0.6014, 0.3702, 0.6628, 0.3437, 0.6924, 0.3484, 0.6909, 0.3736, 0.6613, 0.3705, 0.7202, 0.3559, 0.7452, 0.3659, 0.7441, 0.3852, 0.7189, 0.3786, 0.3466, 0.6143, 0.3705, 0.627, 0.3661, 0.6377, 0.3402, 0.6298, 0.1662, 0.378, 0.1536, 0.3544, 0.1691, 0.348, 0.1769, 0.3735, 0.1426, 0.3338, 0.1335, 0.3169, 0.1568, 0.3072, 0.1624, 0.3256, 0.5749, 0.3478, 0.6029, 0.3434, 0.6014, 0.3702, 0.5735, 0.373, 0.6326, 0.342, 0.6628, 0.3437, 0.6613, 0.3705, 0.631, 0.3693, 0.6924, 0.3484, 0.7202, 0.3559, 0.7189, 0.3786, 0.6909, 0.3736, 0.3255, 0.6031, 0.3466, 0.6143, 0.3402, 0.6298, 0.3174, 0.6228, 0.1798, 0.4035, 0.1662, 0.378, 0.1769, 0.3735, 0.1853, 0.4012, 0.3705, 0.627, 0.3963, 0.6407, 0.394, 0.6462, 0.3661, 0.6377, 0.1536, 0.3544, 0.1426, 0.3338, 0.1624, 0.3256, 0.1691, 0.348, 0.5497, 0.355, 0.5749, 0.3478, 0.5735, 0.373, 0.5484, 0.3777, 0.6014, 0.3702, 0.631, 0.3693, 0.6301, 0.3986, 0.6005, 0.3989, 0.6613, 0.3705, 0.6909, 0.3736, 0.6901, 0.4007, 0.6603, 0.3992, 0.7189, 0.3786, 0.7441, 0.3852, 0.7434, 0.4059, 0.7181, 0.403, 0.3402, 0.6298, 0.3661, 0.6377, 0.3638, 0.649, 0.3369, 0.6463, 0.1769, 0.3735, 0.1691, 0.348, 0.1856, 0.3447, 0.1883, 0.3713, 0.5271, 0.3841, 0.5484, 0.3777, 0.5476, 0.4021, 0.5264, 0.4048, 0.5735, 0.373, 0.6014, 0.3702, 0.6005, 0.3989, 0.5726, 0.4001, 0.631, 0.3693, 0.6613, 0.3705, 0.6603, 0.3992, 0.6301, 0.3986, 0.6909, 0.3736, 0.7189, 0.3786, 0.7181, 0.403, 0.6901, 0.4007, 0.3174, 0.6228, 0.3402, 0.6298, 0.3369, 0.6463, 0.3132, 0.6438, 0.1853, 0.4012, 0.1769, 0.3735, 0.1883, 0.3713, 0.1911, 0.4001, 0.3661, 0.6377, 0.394, 0.6462, 0.3929, 0.652, 0.3638, 0.649, 0.1691, 0.348, 0.1624, 0.3256, 0.1833, 0.3214, 0.1856, 0.3447, 0.5484, 0.3777, 0.5735, 0.373, 0.5726, 0.4001, 0.5476, 0.4021, 0.6005, 0.3989, 0.6301, 0.3986, 0.6298, 0.4289, 0.6002, 0.4286, 0.6603, 0.3992, 0.6901, 0.4007, 0.6898, 0.4286, 0.66, 0.4289, 0.7181, 0.403, 0.7434, 0.4059, 0.7432, 0.4273, 0.7178, 0.4281, 0.3369, 0.6463, 0.3638, 0.649, 0.3638, 0.6606, 0.3369, 0.6631, 0.1883, 0.3713, 0.1856, 0.3447, 0.2024, 0.3447, 0.1998, 0.3713, 0.5264, 0.4048, 0.5476, 0.4021, 0.5474, 0.4272, 0.5262, 0.4262, 0.5726, 0.4001, 0.6005, 0.3989, 0.6002, 0.4286, 0.5723, 0.428, 0.6301, 0.3986, 0.6603, 0.3992, 0.66, 0.4289, 0.6298, 0.4289, 0.6901, 0.4007, 0.7181, 0.403, 0.7178, 0.4281, 0.6898, 0.4286, 0.3132, 0.6438, 0.3369, 0.6463, 0.3369, 0.6631, 0.3132, 0.6652, 0.1911, 0.4001, 0.1883, 0.3713, 0.1998, 0.3713, 0.197, 0.4001, 0.3638, 0.649, 0.3929, 0.652, 0.3929, 0.6579, 0.3638, 0.6606, 0.1856, 0.3447, 0.1833, 0.3214, 0.2047, 0.3214, 0.2024, 0.3447, 0.5476, 0.4021, 0.5726, 0.4001, 0.5723, 0.428, 0.5474, 0.4272, 0.6002, 0.4286, 0.6298, 0.4289, 0.6301, 0.4588, 0.6005, 0.4579, 0.66, 0.4289, 0.6898, 0.4286, 0.6901, 0.4563, 0.6603, 0.4582, 0.7178, 0.4281, 0.7432, 0.4273, 0.7434, 0.4485, 0.7181, 0.453, 0.3369, 0.6631, 0.3638, 0.6606, 0.3661, 0.672, 0.3402, 0.6796, 0.1998, 0.3713, 0.2024, 0.3447, 0.2189, 0.348, 0.2112, 0.3735, 0.5262, 0.4262, 0.5474, 0.4272, 0.5476, 0.4521, 0.5264, 0.4474, 0.5723, 0.428, 0.6002, 0.4286, 0.6005, 0.4579, 0.5726, 0.4557, 0.6298, 0.4289, 0.66, 0.4289, 0.6603, 0.4582, 0.6301, 0.4588, 0.6898, 0.4286, 0.7178, 0.4281, 0.7181, 0.453, 0.6901, 0.4563, 0.3132, 0.6652, 0.3369, 0.6631, 0.3402, 0.6796, 0.3174, 0.6862, 0.197, 0.4001, 0.1998, 0.3713, 0.2112, 0.3735, 0.2028, 0.4012, 0.3638, 0.6606, 0.3929, 0.6579, 0.394, 0.6637, 0.3661, 0.672, 0.2024, 0.3447, 0.2047, 0.3214, 0.2257, 0.3256, 0.2189, 0.348, 0.5474, 0.4272, 0.5723, 0.428, 0.5726, 0.4557, 0.5476, 0.4521, 0.6005, 0.4579, 0.6301, 0.4588, 0.631, 0.4873, 0.6014, 0.4859, 0.6603, 0.4582, 0.6901, 0.4563, 0.6909, 0.4826, 0.6613, 0.4862, 0.7181, 0.453, 0.7434, 0.4485, 0.7441, 0.4687, 0.7189, 0.4767, 0.3402, 0.6796, 0.3661, 0.672, 0.3705, 0.6827, 0.3466, 0.6951, 0.2112, 0.3735, 0.2189, 0.348, 0.2345, 0.3544, 0.2219, 0.378, 0.5264, 0.4474, 0.5476, 0.4521, 0.5484, 0.4758, 0.5271, 0.4675, 0.5726, 0.4557, 0.6005, 0.4579, 0.6014, 0.4859, 0.5735, 0.482, 0.6301, 0.4588, 0.6603, 0.4582, 0.6613, 0.4862, 0.631, 0.4873, 0.6901, 0.4563, 0.7181, 0.453, 0.7189, 0.4767, 0.6909, 0.4826, 0.3174, 0.6862, 0.3402, 0.6796, 0.3466, 0.6951, 0.3255, 0.706, 0.2028, 0.4012, 0.2112, 0.3735, 0.2219, 0.378, 0.2082, 0.4035, 0.3661, 0.672, 0.394, 0.6637, 0.3963, 0.6691, 0.3705, 0.6827, 0.2189, 0.348, 0.2257, 0.3256, 0.2455, 0.3338, 0.2345, 0.3544, 0.5476, 0.4521, 0.5726, 0.4557, 0.5735, 0.482, 0.5484, 0.4758, 0.6014, 0.4859, 0.631, 0.4873, 0.6326, 0.5133, 0.6029, 0.5114, 0.6613, 0.4862, 0.6909, 0.4826, 0.6924, 0.5066, 0.6628, 0.5117, 0.7189, 0.4767, 0.7441, 0.4687, 0.7452, 0.487, 0.7202, 0.4983, 0.3466, 0.6951, 0.3705, 0.6827, 0.377, 0.6923, 0.356, 0.7091, 0.2219, 0.378, 0.2345, 0.3544, 0.2484, 0.3638, 0.2315, 0.3844, 0.2455, 0.3338, 0.2545, 0.3169, 0.2755, 0.3308, 0.2633, 0.3457, 0.5735, 0.482, 0.6014, 0.4859, 0.6029, 0.5114, 0.5749, 0.506, 0.631, 0.4873, 0.6613, 0.4862, 0.6628, 0.5117, 0.6326, 0.5133, 0.6909, 0.4826, 0.7189, 0.4767, 0.7202, 0.4983, 0.6924, 0.5066, 0.3255, 0.706, 0.3466, 0.6951, 0.356, 0.7091, 0.3374, 0.7238, 0.2082, 0.4035, 0.2219, 0.378, 0.2315, 0.3844, 0.2131, 0.4068, 0.3705, 0.6827, 0.3963, 0.6691, 0.3995, 0.674, 0.377, 0.6923, 0.2345, 0.3544, 0.2455, 0.3338, 0.2633, 0.3457, 0.2484, 0.3638, 0.5484, 0.4758, 0.5735, 0.482, 0.5749, 0.506, 0.5497, 0.4974, 0.6029, 0.5114, 0.6326, 0.5133, 0.6347, 0.5358, 0.605, 0.5334, 0.6628, 0.5117, 0.6924, 0.5066, 0.6943, 0.5274, 0.6649, 0.5338, 0.7202, 0.4983, 0.7452, 0.487, 0.7467, 0.5029, 0.7219, 0.517, 0.356, 0.7091, 0.377, 0.6923, 0.3851, 0.7005, 0.3679, 0.721, 0.2315, 0.3844, 0.2484, 0.3638, 0.2603, 0.3756, 0.2397, 0.3926, 0.2633, 0.3457, 0.2755, 0.3308, 0.2933, 0.3486, 0.2784, 0.3608, 0.5749, 0.506, 0.6029, 0.5114, 0.605, 0.5334, 0.5769, 0.5268, 0.6326, 0.5133, 0.6628, 0.5117, 0.6649, 0.5338, 0.6347, 0.5358, 0.6924, 0.5066, 0.7202, 0.4983, 0.7219, 0.517, 0.6943, 0.5274, 0.3374, 0.7238, 0.356, 0.7091, 0.3679, 0.721, 0.3526, 0.7389, 0.2131, 0.4068, 0.2315, 0.3844, 0.2397, 0.3926, 0.2173, 0.4109, 0.377, 0.6923, 0.3995, 0.674, 0.4037, 0.6782, 0.3851, 0.7005, 0.2484, 0.3638, 0.2633, 0.3457, 0.2784, 0.3608, 0.2603, 0.3756, 0.5497, 0.4974, 0.5749, 0.506, 0.5769, 0.5268, 0.5515, 0.5161, 0.159, 0.5598, 0.1888, 0.5578, 0.1875, 0.5824, 0.1577, 0.584, 0.219, 0.5597, 0.2484, 0.5654, 0.2472, 0.5881, 0.2177, 0.5838, 0.2759, 0.5747, 0.3004, 0.5872, 0.2994, 0.6046, 0.2748, 0.5952, 0.3679, 0.721, 0.3851, 0.7005, 0.3948, 0.7069, 0.3818, 0.7303, 0.2397, 0.3926, 0.2603, 0.3756, 0.2697, 0.3896, 0.2461, 0.4022, 0.2784, 0.3608, 0.2933, 0.3486, 0.3072, 0.3695, 0.2903, 0.3786, 0.1306, 0.5656, 0.159, 0.5598, 0.1577, 0.584, 0.1294, 0.5884, 0.1888, 0.5578, 0.219, 0.5597, 0.2177, 0.5838, 0.1875, 0.5824, 0.2484, 0.5654, 0.2759, 0.5747, 0.2748, 0.5952, 0.2472, 0.5881, 0.3526, 0.7389, 0.3679, 0.721, 0.3818, 0.7303, 0.3703, 0.7508, 0.2173, 0.4109, 0.2397, 0.3926, 0.2461, 0.4022, 0.2206, 0.4159, 0.3851, 0.7005, 0.4037, 0.6782, 0.4086, 0.6815, 0.3948, 0.7069, 0.2603, 0.3756, 0.2784, 0.3608, 0.2903, 0.3786, 0.2697, 0.3896, 0.1049, 0.575, 0.1306, 0.5656, 0.1294, 0.5884, 0.1038, 0.5955, 0.1577, 0.584, 0.1875, 0.5824, 0.1866, 0.6101, 0.1568, 0.6111, 0.2177, 0.5838, 0.2472, 0.5881, 0.2464, 0.6137, 0.2169, 0.6109, 0.2748, 0.5952, 0.2994, 0.6046, 0.2988, 0.6242, 0.2741, 0.6181, 0.3818, 0.7303, 0.3948, 0.7069, 0.4055, 0.7114, 0.3974, 0.7367, 0.2461, 0.4022, 0.2697, 0.3896, 0.2761, 0.4052, 0.2506, 0.4129, 0.08182, 0.6051, 0.1038, 0.5955, 0.1031, 0.6185, 0.08118, 0.6247, 0.1294, 0.5884, 0.1577, 0.584, 0.1568, 0.6111, 0.1286, 0.6139, 0.1875, 0.5824, 0.2177, 0.5838, 0.2169, 0.6109, 0.1866, 0.6101, 0.2472, 0.5881, 0.2748, 0.5952, 0.2741, 0.6181, 0.2464, 0.6137, 0.3703, 0.7508, 0.3818, 0.7303, 0.3974, 0.7367, 0.3901, 0.7589, 0.2206, 0.4159, 0.2461, 0.4022, 0.2506, 0.4129, 0.2229, 0.4213, 0.3948, 0.7069, 0.4086, 0.6815, 0.4141, 0.6837, 0.4055, 0.7114, 0.2697, 0.3896, 0.2903, 0.3786, 0.2985, 0.3984, 0.2761, 0.4052, 0.1038, 0.5955, 0.1294, 0.5884, 0.1286, 0.6139, 0.1031, 0.6185, 0.1568, 0.6111, 0.1866, 0.6101, 0.1862, 0.6396, 0.1564, 0.64, 0.2169, 0.6109, 0.2464, 0.6137, 0.246, 0.6409, 0.2164, 0.6399, 0.2741, 0.6181, 0.2988, 0.6242, 0.2985, 0.645, 0.2737, 0.6427, 0.3974, 0.7367, 0.4055, 0.7114, 0.4168, 0.7136, 0.4138, 0.74, 0.2506, 0.4129, 0.2761, 0.4052, 0.2794, 0.4216, 0.2528, 0.4243, 0.08118, 0.6247, 0.1031, 0.6185, 0.1027, 0.643, 0.08085, 0.6455, 0.1286, 0.6139, 0.1568, 0.6111, 0.1564, 0.64, 0.1282, 0.6412, 0.1866, 0.6101, 0.2169, 0.6109, 0.2164, 0.6399, 0.1862, 0.6396, 0.2464, 0.6137, 0.2741, 0.6181, 0.2737, 0.6427, 0.246, 0.6409, 0.3901, 0.7589, 0.3974, 0.7367, 0.4138, 0.74, 0.4111, 0.7631, 0.2229, 0.4213, 0.2506, 0.4129, 0.2528, 0.4243, 0.224, 0.4271, 0.4055, 0.7114, 0.4141, 0.6837, 0.4199, 0.6849, 0.4168, 0.7136, 0.2761, 0.4052, 0.2985, 0.3984, 0.3027, 0.4193, 0.2794, 0.4216, 0.1031, 0.6185, 0.1286, 0.6139, 0.1282, 0.6412, 0.1027, 0.643, 0.1564, 0.64, 0.1862, 0.6396, 0.1862, 0.6698, 0.1564, 0.6697, 0.2164, 0.6399, 0.246, 0.6409, 0.246, 0.6689, 0.2164, 0.6695, 0.2737, 0.6427, 0.2985, 0.645, 0.2985, 0.6664, 0.2737, 0.6678, 0.4138, 0.74, 0.4168, 0.7136, 0.4284, 0.7136, 0.4307, 0.74, 0.2528, 0.4243, 0.2794, 0.4216, 0.2794, 0.4385, 0.2528, 0.4358, 0.08085, 0.6455, 0.1027, 0.643, 0.1027, 0.6682, 0.08085, 0.6669, 0.1282, 0.6412, 0.1564, 0.64, 0.1564, 0.6697, 0.1282, 0.6691, 0.1862, 0.6396, 0.2164, 0.6399, 0.2164, 0.6695, 0.1862, 0.6698, 0.246, 0.6409, 0.2737, 0.6427, 0.2737, 0.6678, 0.246, 0.6689, 0.4111, 0.7631, 0.4138, 0.74, 0.4307, 0.74, 0.4325, 0.7631, 0.224, 0.4271, 0.2528, 0.4243, 0.2528, 0.4358, 0.224, 0.433, 0.4168, 0.7136, 0.4199, 0.6849, 0.4258, 0.6849, 0.4284, 0.7136, 0.2794, 0.4216, 0.3027, 0.4193, 0.3027, 0.4407, 0.2794, 0.4385, 0.1027, 0.643, 0.1282, 0.6412, 0.1282, 0.6691, 0.1027, 0.6682, 0.1564, 0.6697, 0.1862, 0.6698, 0.1866, 0.6996, 0.1568, 0.6989, 0.2164, 0.6695, 0.246, 0.6689, 0.2464, 0.6964, 0.2169, 0.6988, 0.2737, 0.6678, 0.2985, 0.6664, 0.2988, 0.6875, 0.2741, 0.6926, 0.4307, 0.74, 0.4284, 0.7136, 0.4397, 0.7113, 0.4471, 0.7367, 0.2528, 0.4358, 0.2794, 0.4385, 0.2761, 0.4549, 0.2506, 0.4472, 0.08085, 0.6669, 0.1027, 0.6682, 0.1031, 0.693, 0.08118, 0.688, 0.1282, 0.6691, 0.1564, 0.6697, 0.1568, 0.6989, 0.1286, 0.6967, 0.1862, 0.6698, 0.2164, 0.6695, 0.2169, 0.6988, 0.1866, 0.6996, 0.246, 0.6689, 0.2737, 0.6678, 0.2741, 0.6926, 0.2464, 0.6964, 0.4325, 0.7631, 0.4307, 0.74, 0.4471, 0.7367, 0.4535, 0.7589, 0.224, 0.433, 0.2528, 0.4358, 0.2506, 0.4472, 0.2229, 0.4388, 0.4284, 0.7136, 0.4258, 0.6849, 0.4316, 0.6837, 0.4397, 0.7113, 0.2794, 0.4385, 0.3027, 0.4407, 0.2985, 0.4617, 0.2761, 0.4549, 0.1027, 0.6682, 0.1282, 0.6691, 0.1286, 0.6967, 0.1031, 0.693, 0.1568, 0.6989, 0.1866, 0.6996, 0.1875, 0.7279, 0.1577, 0.7267, 0.2169, 0.6988, 0.2464, 0.6964, 0.2472, 0.7225, 0.2177, 0.7265, 0.2741, 0.6926, 0.2988, 0.6875, 0.2994, 0.7075, 0.2748, 0.7161, 0.4471, 0.7367, 0.4397, 0.7113, 0.4504, 0.7069, 0.4627, 0.7303, 0.2506, 0.4472, 0.2761, 0.4549, 0.2697, 0.4705, 0.2461, 0.4579, 0.08118, 0.688, 0.1031, 0.693, 0.1038, 0.7165, 0.08182, 0.708, 0.1286, 0.6967, 0.1568, 0.6989, 0.1577, 0.7267, 0.1294, 0.7228, 0.1866, 0.6996, 0.2169, 0.6988, 0.2177, 0.7265, 0.1875, 0.7279, 0.2464, 0.6964, 0.2741, 0.6926, 0.2748, 0.7161, 0.2472, 0.7225, 0.4535, 0.7589, 0.4471, 0.7367, 0.4627, 0.7303, 0.4732, 0.7507, 0.2229, 0.4388, 0.2506, 0.4472, 0.2461, 0.4579, 0.2206, 0.4442, 0.4397, 0.7113, 0.4316, 0.6837, 0.437, 0.6815, 0.4504, 0.7069, 0.2761, 0.4549, 0.2985, 0.4617, 0.2903, 0.4815, 0.2697, 0.4705, 0.1031, 0.693, 0.1286, 0.6967, 0.1294, 0.7228, 0.1038, 0.7165, 0.1577, 0.7267, 0.1875, 0.7279, 0.1888, 0.7535, 0.159, 0.7518, 0.2177, 0.7265, 0.2472, 0.7225, 0.2484, 0.7462, 0.219, 0.7517, 0.2748, 0.7161, 0.2994, 0.7075, 0.3004, 0.7256, 0.2759, 0.7374, 0.4627, 0.7303, 0.4504, 0.7069, 0.4601, 0.7005, 0.4766, 0.721, 0.2461, 0.4579, 0.2697, 0.4705, 0.2603, 0.4845, 0.2397, 0.4675, 0.2903, 0.4815, 0.3072, 0.4905, 0.2933, 0.5115, 0.2784, 0.4993, 0.1294, 0.7228, 0.1577, 0.7267, 0.159, 0.7518, 0.1306, 0.7465, 0.1875, 0.7279, 0.2177, 0.7265, 0.219, 0.7517, 0.1888, 0.7535, 0.2472, 0.7225, 0.2748, 0.7161, 0.2759, 0.7374, 0.2484, 0.7462, 0.4732, 0.7507, 0.4627, 0.7303, 0.4766, 0.721, 0.491, 0.7388, 0.2206, 0.4442, 0.2461, 0.4579, 0.2397, 0.4675, 0.2173, 0.4492, 0.4504, 0.7069, 0.437, 0.6815, 0.4419, 0.6782, 0.4601, 0.7005, 0.2697, 0.4705, 0.2903, 0.4815, 0.2784, 0.4993, 0.2603, 0.4845, 0.1038, 0.7165, 0.1294, 0.7228, 0.1306, 0.7465, 0.1049, 0.7378, 0.159, 0.7518, 0.1888, 0.7535, 0.1905, 0.7755, 0.1606, 0.7734, 0.219, 0.7517, 0.2484, 0.7462, 0.25, 0.7665, 0.2207, 0.7732, 0.5609, 0.7458, 0.5368, 0.7285, 0.5414, 0.7143, 0.5663, 0.7291, 0.4766, 0.721, 0.4601, 0.7005, 0.4683, 0.6923, 0.4885, 0.7091, 0.2397, 0.4675, 0.2603, 0.4845, 0.2484, 0.4963, 0.2315, 0.4757, 0.2784, 0.4993, 0.2933, 0.5115, 0.2755, 0.5293, 0.2633, 0.5144, 0.1306, 0.7465, 0.159, 0.7518, 0.1606, 0.7734, 0.1322, 0.7668, 0.1888, 0.7535, 0.219, 0.7517, 0.2207, 0.7732, 0.1905, 0.7755, 0.5878, 0.7594, 0.5609, 0.7458, 0.5663, 0.7291, 0.5938, 0.7408, 0.491, 0.7388, 0.4766, 0.721, 0.4885, 0.7091, 0.5061, 0.7237, 0.2173, 0.4492, 0.2397, 0.4675, 0.2315, 0.4757, 0.2131, 0.4533, 0.4601, 0.7005, 0.4419, 0.6782, 0.4461, 0.674, 0.4683, 0.6923, 0.2603, 0.4845, 0.2784, 0.4993, 0.2633, 0.5144, 0.2484, 0.4963, 0.1049, 0.7378, 0.1306, 0.7465, 0.1322, 0.7668, 0.1063, 0.7561, 0.6815, 0.7538, 0.6525, 0.7534, 0.6584, 0.7293, 0.6872, 0.7301, 0.6229, 0.749, 0.5938, 0.7408, 0.5992, 0.7185, 0.6287, 0.7254, 0.5663, 0.7291, 0.5414, 0.7143, 0.5456, 0.6973, 0.5711, 0.709, 0.4885, 0.7091, 0.4683, 0.6923, 0.4747, 0.6827, 0.4979, 0.6951, 0.2315, 0.4757, 0.2484, 0.4963, 0.2345, 0.5057, 0.2219, 0.4821, 0.2633, 0.5144, 0.2755, 0.5293, 0.2545, 0.5432, 0.2455, 0.5263, 0.7087, 0.7502, 0.6815, 0.7538, 0.6872, 0.7301, 0.7141, 0.7279, 0.6525, 0.7534, 0.6229, 0.749, 0.6287, 0.7254, 0.6584, 0.7293, 0.5938, 0.7408, 0.5663, 0.7291, 0.5711, 0.709, 0.5992, 0.7185, 0.5061, 0.7237, 0.4885, 0.7091, 0.4979, 0.6951, 0.518, 0.7059, 0.2131, 0.4533, 0.2315, 0.4757, 0.2219, 0.4821, 0.2082, 0.4566, 0.4683, 0.6923, 0.4461, 0.674, 0.4494, 0.6691, 0.4747, 0.6827, 0.2484, 0.4963, 0.2633, 0.5144, 0.2455, 0.5263, 0.2345, 0.5057, 0.7331, 0.7426, 0.7087, 0.7502, 0.7141, 0.7279, 0.7379, 0.7226, 0.6872, 0.7301, 0.6584, 0.7293, 0.6634, 0.7021, 0.6921, 0.7035, 0.6287, 0.7254, 0.5992, 0.7185, 0.6038, 0.6934, 0.6335, 0.6987, 0.5711, 0.709, 0.5456, 0.6973, 0.5491, 0.678, 0.5753, 0.6864, 0.4979, 0.6951, 0.4747, 0.6827, 0.4791, 0.672, 0.5043, 0.6796, 0.2219, 0.4821, 0.2345, 0.5057, 0.2189, 0.5121, 0.2112, 0.4866, 0.2455, 0.5263, 0.2545, 0.5432, 0.2313, 0.5529, 0.2257, 0.5345, 0.7141, 0.7279, 0.6872, 0.7301, 0.6921, 0.7035, 0.7187, 0.7027, 0.6584, 0.7293, 0.6287, 0.7254, 0.6335, 0.6987, 0.6634, 0.7021, 0.5992, 0.7185, 0.5711, 0.709, 0.5753, 0.6864, 0.6038, 0.6934, 0.518, 0.7059, 0.4979, 0.6951, 0.5043, 0.6796, 0.5262, 0.6861, 0.2082, 0.4566, 0.2219, 0.4821, 0.2112, 0.4866, 0.2028, 0.4589, 0.4747, 0.6827, 0.4494, 0.6691, 0.4516, 0.6636, 0.4791, 0.672, 0.2345, 0.5057, 0.2455, 0.5263, 0.2257, 0.5345, 0.2189, 0.5121, 0.7379, 0.7226, 0.7141, 0.7279, 0.7187, 0.7027, 0.7421, 0.7, 0.6921, 0.7035, 0.6634, 0.7021, 0.6673, 0.6729, 0.6959, 0.6748, 0.6335, 0.6987, 0.6038, 0.6934, 0.6074, 0.6664, 0.6374, 0.6701, 0.5753, 0.6864, 0.5491, 0.678, 0.5518, 0.6574, 0.5785, 0.6621, 0.5043, 0.6796, 0.4791, 0.672, 0.4814, 0.6606, 0.5076, 0.6631, 0.2112, 0.4866, 0.2189, 0.5121, 0.2024, 0.5154, 0.1998, 0.4888, 0.2257, 0.5345, 0.2313, 0.5529, 0.2066, 0.5578, 0.2047, 0.5387, 0.7187, 0.7027, 0.6921, 0.7035, 0.6959, 0.6748, 0.7223, 0.6758, 0.6634, 0.7021, 0.6335, 0.6987, 0.6374, 0.6701, 0.6673, 0.6729, 0.6038, 0.6934, 0.5753, 0.6864, 0.5785, 0.6621, 0.6074, 0.6664, 0.5491, 0.678, 0.5262, 0.6685, 0.5284, 0.6523, 0.5518, 0.6574, 0.2028, 0.4589, 0.2112, 0.4866, 0.1998, 0.4888, 0.197, 0.46, 0.4791, 0.672, 0.4516, 0.6636, 0.4528, 0.6579, 0.4814, 0.6606, 0.2189, 0.5121, 0.2257, 0.5345, 0.2047, 0.5387, 0.2024, 0.5154, 0.7421, 0.7, 0.7187, 0.7027, 0.7223, 0.6758, 0.7453, 0.6757, 0.6959, 0.6748, 0.6673, 0.6729, 0.67, 0.6428, 0.6986, 0.6453, 0.6374, 0.6701, 0.6074, 0.6664, 0.6099, 0.6386, 0.64, 0.6405, 0.5785, 0.6621, 0.5518, 0.6574, 0.5537, 0.6361, 0.5808, 0.6371, 0.5076, 0.6631, 0.4814, 0.6606, 0.4814, 0.649, 0.5076, 0.6463, 0.1998, 0.4888, 0.2024, 0.5154, 0.1856, 0.5154, 0.1883, 0.4888, 0.2047, 0.5387, 0.2066, 0.5578, 0.1815, 0.5578, 0.1833, 0.5387, 0.7223, 0.6758, 0.6959, 0.6748, 0.6986, 0.6453, 0.7248, 0.6479, 0.6673, 0.6729, 0.6374, 0.6701, 0.64, 0.6405, 0.67, 0.6428, 0.6074, 0.6664, 0.5785, 0.6621, 0.5808, 0.6371, 0.6099, 0.6386, 0.5518, 0.6574, 0.5284, 0.6523, 0.5299, 0.6356, 0.5537, 0.6361, 0.197, 0.46, 0.1998, 0.4888, 0.1883, 0.4888, 0.1911, 0.46, 0.4814, 0.6606, 0.4528, 0.6579, 0.4528, 0.6519, 0.4814, 0.649, 0.2024, 0.5154, 0.2047, 0.5387, 0.1833, 0.5387, 0.1856, 0.5154, 0.7453, 0.6757, 0.7223, 0.6758, 0.7248, 0.6479, 0.7476, 0.6506, 0.6986, 0.6453, 0.67, 0.6428, 0.6713, 0.6129, 0.6999, 0.616, 0.64, 0.6405, 0.6099, 0.6386, 0.6112, 0.611, 0.6414, 0.6112, 0.5808, 0.6371, 0.5537, 0.6361, 0.5547, 0.615, 0.5819, 0.6123, 0.5076, 0.6463, 0.4814, 0.649, 0.4791, 0.6377, 0.5043, 0.6298, 0.1883, 0.4888, 0.1856, 0.5154, 0.1691, 0.5121, 0.1769, 0.4866, 0.1833, 0.5387, 0.1815, 0.5578, 0.1568, 0.5529, 0.1624, 0.5345, 0.7248, 0.6479, 0.6986, 0.6453, 0.6999, 0.616, 0.7261, 0.6203, 0.67, 0.6428, 0.64, 0.6405, 0.6414, 0.6112, 0.6713, 0.6129, 0.6099, 0.6386, 0.5808, 0.6371, 0.5819, 0.6123, 0.6112, 0.611, 0.5537, 0.6361, 0.5299, 0.6356, 0.5306, 0.619, 0.5547, 0.615, 0.1911, 0.46, 0.1883, 0.4888, 0.1769, 0.4866, 0.1853, 0.4589, 0.4814, 0.649, 0.4528, 0.6519, 0.4516, 0.6462, 0.4791, 0.6377, 0.1856, 0.5154, 0.1833, 0.5387, 0.1624, 0.5345, 0.1691, 0.5121, 0.7476, 0.6506, 0.7248, 0.6479, 0.7261, 0.6203, 0.7487, 0.6258, 0.6999, 0.616, 0.6713, 0.6129, 0.6713, 0.5844, 0.6999, 0.5881, 0.6414, 0.6112, 0.6112, 0.611, 0.6112, 0.5847, 0.6414, 0.5833, 0.5819, 0.6123, 0.5547, 0.615, 0.5547, 0.5948, 0.5819, 0.5886, 0.5043, 0.6298, 0.4791, 0.6377, 0.4747, 0.627, 0.4979, 0.6142, 0.1769, 0.4866, 0.1691, 0.5121, 0.1536, 0.5057, 0.1662, 0.4821, 0.1624, 0.5345, 0.1568, 0.5529, 0.1335, 0.5432, 0.1426, 0.5263, 0.7261, 0.6203, 0.6999, 0.616, 0.6999, 0.5881, 0.7261, 0.594, 0.6713, 0.6129, 0.6414, 0.6112, 0.6414, 0.5833, 0.6713, 0.5844, 0.6112, 0.611, 0.5819, 0.6123, 0.5819, 0.5886, 0.6112, 0.5847, 0.5262, 0.6228, 0.5043, 0.6298, 0.4979, 0.6142, 0.518, 0.603, 0.1853, 0.4589, 0.1769, 0.4866, 0.1662, 0.4821, 0.1798, 0.4566, 0.4791, 0.6377, 0.4516, 0.6462, 0.4494, 0.6407, 0.4747, 0.627, 0.1691, 0.5121, 0.1624, 0.5345, 0.1426, 0.5263, 0.1536, 0.5057, 0.7487, 0.6258, 0.7261, 0.6203, 0.7261, 0.594, 0.7487, 0.6021, 0.6999, 0.5881, 0.6713, 0.5844, 0.67, 0.5585, 0.6986, 0.5626, 0.6414, 0.5833, 0.6112, 0.5847, 0.6099, 0.5607, 0.64, 0.5578, 0.5819, 0.5886, 0.5547, 0.5948, 0.5537, 0.5765, 0.5808, 0.567, 0.4979, 0.6142, 0.4747, 0.627, 0.4683, 0.6173, 0.4885, 0.6003, 0.1662, 0.4821, 0.1536, 0.5057, 0.1396, 0.4963, 0.1566, 0.4757, 0.1426, 0.5263, 0.1335, 0.5432, 0.1126, 0.5293, 0.1248, 0.5144, 0.7261, 0.594, 0.6999, 0.5881, 0.6986, 0.5626, 0.7248, 0.5701, 0.6713, 0.5844, 0.6414, 0.5833, 0.64, 0.5578, 0.67, 0.5585, 0.6112, 0.5847, 0.5819, 0.5886, 0.5808, 0.567, 0.6099, 0.5607, 0.518, 0.603, 0.4979, 0.6142, 0.4885, 0.6003, 0.5061, 0.5852, 0.1798, 0.4566, 0.1662, 0.4821, 0.1566, 0.4757, 0.1749, 0.4533, 0.4747, 0.627, 0.4494, 0.6407, 0.4461, 0.6358, 0.4683, 0.6173, 0.1536, 0.5057, 0.1426, 0.5263, 0.1248, 0.5144, 0.1396, 0.4963, 0.7487, 0.6021, 0.7261, 0.594, 0.7248, 0.5701, 0.7476, 0.5806, 0.3866, 0.3095, 0.4167, 0.3072, 0.416, 0.3287, 0.386, 0.3305, 0.64, 0.5578, 0.6099, 0.5607, 0.6074, 0.54, 0.6374, 0.5358, 0.5808, 0.567, 0.5537, 0.5765, 0.5518, 0.5606, 0.5785, 0.5483, 0.4885, 0.6003, 0.4683, 0.6173, 0.4601, 0.6092, 0.4766, 0.5884, 0.1566, 0.4757, 0.1396, 0.4963, 0.1277, 0.4845, 0.1484, 0.4675, 0.1248, 0.5144, 0.1126, 0.5293, 0.09483, 0.5115, 0.1097, 0.4993, 0.3579, 0.3163, 0.3866, 0.3095, 0.386, 0.3305, 0.3572, 0.3361, 0.67, 0.5585, 0.64, 0.5578, 0.6374, 0.5358, 0.6673, 0.536, 0.6099, 0.5607, 0.5808, 0.567, 0.5785, 0.5483, 0.6074, 0.54, 0.5061, 0.5852, 0.4885, 0.6003, 0.4766, 0.5884, 0.491, 0.5701, 0.1749, 0.4533, 0.1566, 0.4757, 0.1484, 0.4675, 0.1708, 0.4492, 0.4683, 0.6173, 0.4461, 0.6358, 0.4419, 0.6316, 0.4601, 0.6092, 0.1396, 0.4963, 0.1248, 0.5144, 0.1097, 0.4993, 0.1277, 0.4845, 0.3315, 0.3273, 0.3579, 0.3163, 0.3572, 0.3361, 0.3309, 0.3451, 0.386, 0.3305, 0.416, 0.3287, 0.4154, 0.3539, 0.3854, 0.3553, 0.4461, 0.3306, 0.4753, 0.3361, 0.4748, 0.3594, 0.4456, 0.3553, 0.5023, 0.3451, 0.5262, 0.3573, 0.5258, 0.3751, 0.5019, 0.3661, 0.4766, 0.5884, 0.4601, 0.6092, 0.4504, 0.6027, 0.4627, 0.579, 0.1484, 0.4675, 0.1277, 0.4845, 0.1184, 0.4705, 0.1419, 0.4579, 0.1097, 0.4993, 0.09483, 0.5115, 0.08085, 0.4905, 0.09778, 0.4815, 0.3572, 0.3361, 0.386, 0.3305, 0.3854, 0.3553, 0.3567, 0.3594, 0.416, 0.3287, 0.4461, 0.3306, 0.4456, 0.3553, 0.4154, 0.3539, 0.4753, 0.3361, 0.5023, 0.3451, 0.5019, 0.3661, 0.4748, 0.3594, 0.491, 0.5701, 0.4766, 0.5884, 0.4627, 0.579, 0.4732, 0.5582, 0.1708, 0.4492, 0.1484, 0.4675, 0.1419, 0.4579, 0.1675, 0.4442, 0.4601, 0.6092, 0.4419, 0.6316, 0.437, 0.6283, 0.4504, 0.6027, 0.1277, 0.4845, 0.1097, 0.4993, 0.09778, 0.4815, 0.1184, 0.4705, 0.3309, 0.3451, 0.3572, 0.3361, 0.3567, 0.3594, 0.3305, 0.3661, 0.3854, 0.3553, 0.4154, 0.3539, 0.4151, 0.3818, 0.385, 0.3827, 0.4456, 0.3553, 0.4748, 0.3594, 0.4745, 0.3852, 0.4452, 0.3827, 0.5019, 0.3661, 0.5258, 0.3751, 0.5255, 0.3949, 0.5016, 0.3894, 0.4627, 0.579, 0.4504, 0.6027, 0.4397, 0.5983, 0.4471, 0.5726, 0.1419, 0.4579, 0.1184, 0.4705, 0.112, 0.4549, 0.1375, 0.4472, 0.3076, 0.3751, 0.3305, 0.3661, 0.3301, 0.3893, 0.3074, 0.3949, 0.3567, 0.3594, 0.3854, 0.3553, 0.385, 0.3827, 0.3564, 0.3852, 0.4154, 0.3539, 0.4456, 0.3553, 0.4452, 0.3827, 0.4151, 0.3818, 0.4748, 0.3594, 0.5019, 0.3661, 0.5016, 0.3894, 0.4745, 0.3852, 0.4732, 0.5582, 0.4627, 0.579, 0.4471, 0.5726, 0.4535, 0.55, 0.1675, 0.4442, 0.1419, 0.4579, 0.1375, 0.4472, 0.1652, 0.4388, 0.4504, 0.6027, 0.437, 0.6283, 0.4316, 0.6261, 0.4397, 0.5983, 0.1184, 0.4705, 0.09778, 0.4815, 0.08959, 0.4617, 0.112, 0.4549, 0.3305, 0.3661, 0.3567, 0.3594, 0.3564, 0.3852, 0.3301, 0.3893, 0.4258, 0.6249, 0.4229, 0.6549, 0.4199, 0.6249, 0.194, 0.43, 0.1641, 0.433, 0.1641, 0.4271, 0.194, 0.43, 0.1641, 0.4271, 0.1652, 0.4213, 0.4199, 0.6249, 0.4229, 0.6549, 0.4141, 0.6261, 0.194, 0.43, 0.1652, 0.4213, 0.1675, 0.4159, 0.4141, 0.6261, 0.4229, 0.6549, 0.4086, 0.6284, 0.194, 0.43, 0.1675, 0.4159, 0.1708, 0.4109, 0.4086, 0.6284, 0.4229, 0.6549, 0.4037, 0.6316, 0.194, 0.43, 0.1708, 0.4109, 0.1749, 0.4068, 0.4037, 0.6316, 0.4229, 0.6549, 0.3995, 0.6358, 0.194, 0.43, 0.1749, 0.4068, 0.1798, 0.4035, 0.3995, 0.6358, 0.4229, 0.6549, 0.3963, 0.6407, 0.194, 0.43, 0.1798, 0.4035, 0.1853, 0.4012, 0.3963, 0.6407, 0.4229, 0.6549, 0.394, 0.6462, 0.194, 0.43, 0.1853, 0.4012, 0.1911, 0.4001, 0.394, 0.6462, 0.4229, 0.6549, 0.3929, 0.652, 0.194, 0.43, 0.1911, 0.4001, 0.197, 0.4001, 0.3929, 0.652, 0.4229, 0.6549, 0.3929, 0.6579, 0.194, 0.43, 0.197, 0.4001, 0.2028, 0.4012, 0.3929, 0.6579, 0.4229, 0.6549, 0.394, 0.6637, 0.194, 0.43, 0.2028, 0.4012, 0.2082, 0.4035, 0.394, 0.6637, 0.4229, 0.6549, 0.3963, 0.6691, 0.194, 0.43, 0.2082, 0.4035, 0.2131, 0.4068, 0.3963, 0.6691, 0.4229, 0.6549, 0.3995, 0.674, 0.194, 0.43, 0.2131, 0.4068, 0.2173, 0.4109, 0.3995, 0.674, 0.4229, 0.6549, 0.4037, 0.6782, 0.194, 0.43, 0.2173, 0.4109, 0.2206, 0.4159, 0.4037, 0.6782, 0.4229, 0.6549, 0.4086, 0.6815, 0.194, 0.43, 0.2206, 0.4159, 0.2229, 0.4213, 0.4086, 0.6815, 0.4229, 0.6549, 0.4141, 0.6837, 0.194, 0.43, 0.2229, 0.4213, 0.224, 0.4271, 0.4141, 0.6837, 0.4229, 0.6549, 0.4199, 0.6849, 0.194, 0.43, 0.224, 0.4271, 0.224, 0.433, 0.4199, 0.6849, 0.4229, 0.6549, 0.4258, 0.6849, 0.194, 0.43, 0.224, 0.433, 0.2229, 0.4388, 0.4258, 0.6849, 0.4229, 0.6549, 0.4316, 0.6837, 0.194, 0.43, 0.2229, 0.4388, 0.2206, 0.4442, 0.4316, 0.6837, 0.4229, 0.6549, 0.437, 0.6815, 0.194, 0.43, 0.2206, 0.4442, 0.2173, 0.4492, 0.437, 0.6815, 0.4229, 0.6549, 0.4419, 0.6782, 0.194, 0.43, 0.2173, 0.4492, 0.2131, 0.4533, 0.4419, 0.6782, 0.4229, 0.6549, 0.4461, 0.674, 0.194, 0.43, 0.2131, 0.4533, 0.2082, 0.4566, 0.4461, 0.674, 0.4229, 0.6549, 0.4494, 0.6691, 0.194, 0.43, 0.2082, 0.4566, 0.2028, 0.4589, 0.4494, 0.6691, 0.4229, 0.6549, 0.4516, 0.6636, 0.194, 0.43, 0.2028, 0.4589, 0.197, 0.46, 0.4516, 0.6636, 0.4229, 0.6549, 0.4528, 0.6579, 0.194, 0.43, 0.197, 0.46, 0.1911, 0.46, 0.4528, 0.6579, 0.4229, 0.6549, 0.4528, 0.6519, 0.194, 0.43, 0.1911, 0.46, 0.1853, 0.4589, 0.4528, 0.6519, 0.4229, 0.6549, 0.4516, 0.6462, 0.194, 0.43, 0.1853, 0.4589, 0.1798, 0.4566, 0.4516, 0.6462, 0.4229, 0.6549, 0.4494, 0.6407, 0.194, 0.43, 0.1798, 0.4566, 0.1749, 0.4533, 0.4494, 0.6407, 0.4229, 0.6549, 0.4461, 0.6358, 0.194, 0.43, 0.1749, 0.4533, 0.1708, 0.4492, 0.4461, 0.6358, 0.4229, 0.6549, 0.4419, 0.6316, 0.194, 0.43, 0.1708, 0.4492, 0.1675, 0.4442, 0.4419, 0.6316, 0.4229, 0.6549, 0.437, 0.6283, 0.194, 0.43, 0.1675, 0.4442, 0.1652, 0.4388, 0.437, 0.6283, 0.4229, 0.6549, 0.4316, 0.6261, 0.385, 0.3827, 0.4151, 0.3818, 0.4149, 0.4115, 0.3849, 0.4118, 0.4452, 0.3827, 0.4745, 0.3852, 0.4743, 0.4127, 0.4451, 0.4118, 0.5016, 0.3894, 0.5255, 0.3949, 0.5254, 0.4159, 0.5014, 0.414, 0.194, 0.43, 0.1652, 0.4388, 0.1641, 0.433, 0.4471, 0.5726, 0.4397, 0.5983, 0.4284, 0.596, 0.4307, 0.5693, 0.1375, 0.4472, 0.112, 0.4549, 0.1087, 0.4385, 0.1353, 0.4358, 0.4316, 0.6261, 0.4229, 0.6549, 0.4258, 0.6249, 0.3074, 0.3949, 0.3301, 0.3893, 0.33, 0.414, 0.3072, 0.4159, 0.3564, 0.3852, 0.385, 0.3827, 0.3849, 0.4118, 0.3562, 0.4127, 0.4151, 0.3818, 0.4452, 0.3827, 0.4451, 0.4118, 0.4149, 0.4115, 0.4745, 0.3852, 0.5016, 0.3894, 0.5014, 0.414, 0.4743, 0.4127, 0.4535, 0.55, 0.4471, 0.5726, 0.4307, 0.5693, 0.4325, 0.5459, 0.1652, 0.4388, 0.1375, 0.4472, 0.1353, 0.4358, 0.1641, 0.433, 0.4397, 0.5983, 0.4316, 0.6261, 0.4258, 0.6249, 0.4284, 0.596, 0.112, 0.4549, 0.08959, 0.4617, 0.08542, 0.4407, 0.1087, 0.4385, 0.3301, 0.3893, 0.3564, 0.3852, 0.3562, 0.4127, 0.33, 0.414])
me_sphere.materials.append(mat_material)
me_sphere.use_remesh_preserve_volume = False
me_sphere.use_remesh_preserve_attributes = False
me_sphere.use_mirror_vertex_groups = False
me_sphere.update()

# ---- objects
ob_sphere = bpy.data.objects.new('Sphere', me_sphere)
ob_lamp = bpy.data.objects.new('Lamp', light_lamp)
ob_camera = bpy.data.objects.new('Camera', cam_camera)

# ---- transforms, parenting, visibility, modifiers, constraints
ob_sphere.location = (0.00664, 0.01194, -0.09953)
ob_sphere.lineart.crease_threshold = 0.0
_vg = ob_sphere.vertex_groups.new(name='Group')
ob_lamp.location = (4.076, 1.005, 5.904)
ob_lamp.rotation_euler = (0.6503, 0.05522, 1.866)
ob_lamp.lock_rotations_4d = False
ob_lamp.empty_display_type = 'ARROWS'
ob_lamp.color = (0.0, 0.0, 0.0, 0.0)
ob_lamp.lineart.crease_threshold = 0.0
ob_camera.location = (7.481, -6.508, 5.344)
ob_camera.rotation_euler = (1.109, 0.01082, 0.8149)
ob_camera.lock_rotations_4d = False
ob_camera.empty_display_type = 'ARROWS'
ob_camera.color = (0.0, 0.0, 0.0, 0.0)
ob_camera.display_type = 'WIRE'
ob_camera.lineart.crease_threshold = 0.0

# ---- collection membership
col_collection_1.objects.link(ob_sphere)
col_collection_1.objects.link(ob_lamp)
col_collection_1.objects.link(ob_camera)

# ---- scene / render settings (as saved in the file)
scene.camera = ob_camera
scene.frame_start = 1; scene.frame_end = 250; scene.frame_set(1)
scene.render.engine = 'BLENDER_EEVEE_NEXT'
scene.render.resolution_percentage = 50
scene.render.dither_intensity = 0.0
scene.cycles.use_denoising = False
scene.cycles.samples = 10
scene.cycles.sampling_pattern = 'TABULATED_SOBOL'
scene.cycles.light_sampling_threshold = 0.0
scene.cycles.use_adaptive_sampling = False
scene.cycles.use_light_tree = False
scene.cycles.blur_glossy = 0.0
scene.cycles.volume_bounces = 1
scene.cycles.pixel_filter_type = 'GAUSSIAN'
scene.cycles.sample_clamp_indirect = 0.0
scene.view_settings.view_transform = 'Standard'
bpy.context.view_layer.update()
